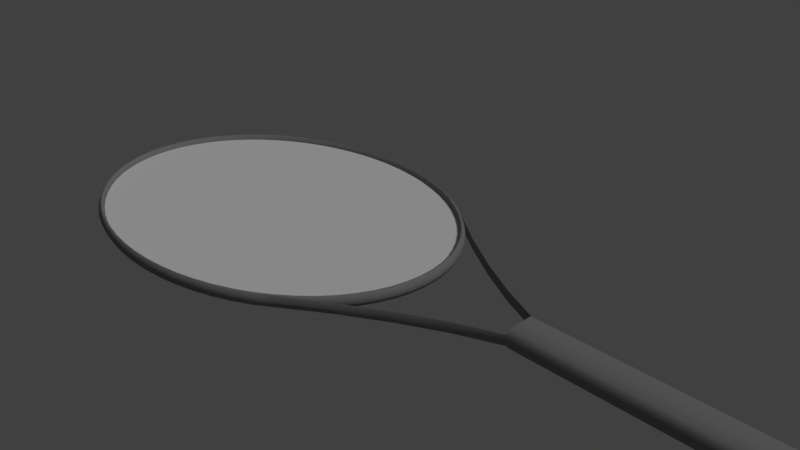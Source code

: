 # Source: tennisRacket1.blend  (saved by Blender 2.79.0; exported with 4.5.12 LTS)
import bpy
from mathutils import Matrix  # noqa: F401  (used for matrix-valued properties, if any)

bpy.ops.wm.read_factory_settings(use_empty=True)
scene = bpy.context.scene
scene.name = 'Scene'

# ---- collections
col_collection_1 = bpy.data.collections.new('Collection 1'); scene.collection.children.link(col_collection_1)

# ---- materials (node trees are filled in below, after node groups)
mat_base = bpy.data.materials.new('base')
mat_base.alpha_threshold = 0.0
mat_base.use_transparent_shadow = False
mat_base.diffuse_color = (0.25, 0.25, 0.25, 1.0)
mat_base.roughness = 0.5
mat_net = bpy.data.materials.new('net')
mat_net.alpha_threshold = 0.0
mat_net.use_transparent_shadow = False
mat_net.roughness = 0.5
mat_net.specular_intensity = 0.05

# ---- node groups
ng_auto_smooth = bpy.data.node_groups.new('Auto Smooth', 'GeometryNodeTree')
_s = ng_auto_smooth.interface.new_socket(name='Geometry', in_out='OUTPUT', socket_type='NodeSocketGeometry')
_s = ng_auto_smooth.interface.new_socket(name='Geometry', in_out='INPUT', socket_type='NodeSocketGeometry')
_s = ng_auto_smooth.interface.new_socket(name='Angle', in_out='INPUT', socket_type='NodeSocketFloat')
_s.subtype = 'ANGLE'
_s.min_value = 0.0
_s.max_value = 3.142
ng_auto_smooth.is_modifier = True
_N = ng_auto_smooth.nodes; _L = ng_auto_smooth.links
n0 = _N.new('NodeGroupOutput'); n0.name = 'Group Output'; n0.location = (480, -100)
n1 = _N.new('NodeGroupInput'); n1.name = 'Group Input'; n1.location = (-420, -300)
n2 = _N.new('NodeGroupInput'); n2.name = 'Group Input.001'; n2.location = (-60, -100)
n3 = _N.new('GeometryNodeSetShadeSmooth'); n3.name = 'Set Shade Smooth'; n3.location = (120, -100)
n3.domain = 'EDGE'
n4 = _N.new('GeometryNodeSetShadeSmooth'); n4.name = 'Set Shade Smooth.001'; n4.location = (300, -100)
n5 = _N.new('GeometryNodeInputMeshEdgeAngle'); n5.name = 'Edge Angle'; n5.location = (-420, -220)
n6 = _N.new('GeometryNodeInputEdgeSmooth'); n6.name = 'Is Edge Smooth'; n6.location = (-60, -160)
n7 = _N.new('GeometryNodeInputShadeSmooth'); n7.name = 'Is Face Smooth'; n7.location = (-240, -340)
n8 = _N.new('FunctionNodeBooleanMath'); n8.name = 'Boolean Math'; n8.location = (-60, -220)
n9 = _N.new('FunctionNodeCompare'); n9.name = 'Compare'; n9.location = (-240, -180)
n9.operation = 'LESS_EQUAL'
_L.new(n5.outputs[0], n9.inputs[0])
_L.new(n4.outputs[0], n0.inputs[0])
_L.new(n1.outputs[1], n9.inputs[1])
_L.new(n9.outputs[0], n8.inputs[0])
_L.new(n7.outputs[0], n8.inputs[1])
_L.new(n2.outputs[0], n3.inputs[0])
_L.new(n6.outputs[0], n3.inputs[1])
_L.new(n3.outputs[0], n4.inputs[0])
_L.new(n8.outputs[0], n3.inputs[2])
n0.is_active_output = True

# ---- material node trees

# ---- world
world_world = bpy.data.worlds.new('World'); scene.world = world_world
world_world.color = (0.05088, 0.05088, 0.05088)
world_world.use_sun_shadow = False
world_world.sun_shadow_jitter_overblur = 0.0
world_world.cycles.sampling_method = 'MANUAL'

# ---- cameras
cam_camera = bpy.data.cameras.new('Camera')
cam_camera.clip_end = 100.0
cam_camera.lens = 35.0
cam_camera.sensor_width = 32.0
cam_camera.sensor_height = 18.0
cam_camera.ortho_scale = 7.314
cam_camera.dof.focus_distance = 0.0
cam_camera.dof.aperture_fstop = 128.0

# ---- lights
light_lamp = bpy.data.lights.new('Lamp', 'SUN')
light_lamp.transmission_factor = 0.0
light_lamp.cutoff_distance = 30.0
light_lamp.angle = 0.1993
light_lamp.energy = 1.0
light_lamp.shadow_buffer_clip_start = 1.001
light_lamp.shadow_soft_size = 0.1
light_lamp.shadow_cascade_max_distance = 1000.0

# ---- meshes
me_cylinder = bpy.data.meshes.new('Cylinder')
me_cylinder.from_pydata([(-3.173e-08, 0.25, -1.0), (-2.08e-08, 0.25, 2.5), (0.07175, 0.231, -1.0), (0.07175, 0.231, 2.5), (0.1326, 0.1768, -1.0), (0.1326, 0.1768, 2.5), (0.1326, -0.1768, -1.0), (0.1326, -0.1768, 2.5), (0.07175, -0.231, -1.0), (0.07175, -0.231, 2.5), (-3.416e-09, -0.25, -1.0), (7.511e-09, -0.25, 2.5), (-0.07175, -0.231, -1.0), (-0.07175, -0.231, 2.5), (-0.1326, -0.1768, -1.0), (-0.1326, -0.1768, 2.5), (-0.1326, 0.1768, -1.0), (-0.1326, 0.1768, 2.5), (-0.07175, 0.231, -1.0), (-0.07175, 0.231, 2.5), (2.404e-07, 2.278, -5.5), (2.912e-07, 2.105, -6.662), (3.343e-07, 1.611, -7.648), (3.631e-07, 0.8718, -8.306), (3.732e-07, -1.03e-07, -8.538), (3.631e-07, -0.8718, -8.306), (3.343e-07, -1.611, -7.648), (2.912e-07, -2.105, -6.662), (2.404e-07, -2.278, -5.5), (1.896e-07, -2.105, -4.338), (1.465e-07, -1.611, -3.352), (1.177e-07, -0.8718, -2.694), (1.076e-07, 2.378e-08, -2.462), (1.177e-07, 0.8718, -2.694), (1.465e-07, 1.611, -3.352), (1.896e-07, 2.105, -4.338), (-0.075, 2.25, -5.5), (-0.075, 2.079, -6.648), (-0.075, 1.591, -7.621), (-0.075, 0.861, -8.272), (-0.075, -1.011e-07, -8.5), (-0.075, -0.861, -8.272), (-0.075, -1.591, -7.621), (-0.075, -2.079, -6.648), (-0.075, -2.25, -5.5), (-0.075, -2.079, -4.352), (-0.075, -1.591, -3.379), (-0.075, -0.861, -2.728), (-0.075, 2.404e-08, -2.5), (-0.075, 0.861, -2.728), (-0.075, 1.591, -3.379), (-0.075, 2.079, -4.352), (0.075, 2.25, -5.5), (0.075, 2.079, -6.648), (0.075, 1.591, -7.621), (0.075, 0.861, -8.272), (0.075, -1.011e-07, -8.5), (0.075, -0.861, -8.272), (0.075, -1.591, -7.621), (0.075, -2.079, -6.648), (0.075, -2.25, -5.5), (0.075, -2.079, -4.352), (0.075, -1.591, -3.379), (0.075, -0.861, -2.728), (0.075, 2.404e-08, -2.5), (0.075, 0.861, -2.728), (0.075, 1.591, -3.379), (0.075, 2.079, -4.352), (7.156e-08, -0.8267, -2.176), (-0.07338, -0.8094, -2.189), (0.07338, -0.8094, -2.189), (-0.07338, 0.8094, -2.189), (5.74e-08, 0.8267, -2.176), (0.07338, 0.8094, -2.189), (1.95e-07, -2.027, -4.381), (2.384e-07, -2.194, -5.5), (2.893e-07, -2.027, -6.619), (3.33e-07, -1.551, -7.568), (3.62e-07, -0.8395, -8.202), (3.693e-07, -9.787e-08, -8.425), (3.62e-07, 0.8395, -8.202), (3.33e-07, 1.551, -7.568), (2.893e-07, 2.027, -6.619), (2.384e-07, 2.194, -5.5), (1.95e-07, 2.027, -4.381), (1.222e-07, 0.8395, -2.798), (1.15e-07, 2.418e-08, -2.575), (1.222e-07, -0.8395, -2.798), (1.513e-07, 1.551, -3.432), (1.513e-07, -1.551, -3.432), (7.451e-08, -0.7689, -2.189), (-7.451e-09, -0.1975, -1.0), (1.49e-08, 0.1975, -1.0), (8.196e-08, 0.7689, -2.189), (1.49e-07, 1.549, -3.379), (1.49e-07, -1.549, -3.379), (-0.01094, -2.067, -4.383), (-0.01094, -2.238, -5.525), (-0.01094, -2.067, -6.667), (-0.01094, -1.582, -7.635), (-0.01094, -0.8564, -8.282), (-0.01094, -9.014e-06, -8.509), (-0.01094, 0.8564, -8.282), (-0.01094, 1.582, -7.635), (-0.01094, 2.067, -6.667), (-0.01094, 2.238, -5.525), (-0.01094, 2.067, -4.383), (-0.01094, 0.8564, -2.768), (-0.01094, -8.889e-06, -2.541), (-0.01094, -0.8564, -2.768), (-0.01094, 1.582, -3.415), (-0.01094, -1.582, -3.415), (2.663e-07, 2.235, -6.093), (3.142e-07, 1.895, -7.188), (3.509e-07, 1.266, -8.027), (3.707e-07, 0.4446, -8.48), (3.707e-07, -0.4446, -8.48), (3.509e-07, -1.266, -8.027), (3.142e-07, -1.895, -7.188), (2.663e-07, -2.235, -6.093), (2.145e-07, -2.235, -4.907), (1.666e-07, -1.895, -3.812), (1.3e-07, -1.266, -2.973), (1.101e-07, -0.4446, -2.52), (1.101e-07, 0.4446, -2.52), (1.3e-07, 1.266, -2.973), (1.666e-07, 1.895, -3.812), (2.145e-07, 2.235, -4.907), (-0.075, 2.208, -6.086), (-0.075, 1.872, -7.167), (-0.075, 1.251, -7.995), (-0.075, 0.4391, -8.444), (-0.075, -0.4391, -8.444), (-0.075, -1.251, -7.995), (-0.075, -1.872, -7.167), (-0.075, -2.208, -6.086), (-0.075, -2.208, -4.914), (-0.075, -1.872, -3.833), (-0.075, -1.251, -3.005), (-0.075, -0.4391, -2.556), (-0.075, 0.4391, -2.556), (-0.075, 1.251, -3.005), (-0.075, 1.872, -3.833), (-0.075, 2.208, -4.914), (0.075, 2.208, -6.086), (0.075, 1.872, -7.167), (0.075, 1.251, -7.995), (0.075, 0.4391, -8.444), (0.075, -0.4391, -8.444), (0.075, -1.251, -7.995), (0.075, -1.872, -7.167), (0.075, -2.208, -6.086), (0.075, -2.208, -4.914), (0.075, -1.872, -3.833), (0.075, -1.251, -3.005), (0.075, -0.4391, -2.556), (0.075, 0.4391, -2.556), (0.075, 1.251, -3.005), (0.075, 1.872, -3.833), (0.075, 2.208, -4.914), (2.162e-07, 2.152, -4.929), (2.644e-07, 2.152, -6.071), (3.125e-07, 1.825, -7.126), (3.496e-07, 1.219, -7.933), (3.681e-07, 0.4282, -8.37), (3.681e-07, -0.4282, -8.37), (3.496e-07, -1.219, -7.933), (3.125e-07, -1.825, -7.126), (2.644e-07, -2.152, -6.071), (2.162e-07, -2.152, -4.929), (1.162e-07, -0.4282, -2.63), (1.162e-07, 0.4282, -2.63), (1.718e-07, 1.825, -3.874), (1.347e-07, 1.219, -3.067), (1.718e-07, -1.825, -3.874), (1.347e-07, -1.219, -3.067), (-0.01094, 2.193, -4.948), (-0.01094, 2.193, -6.112), (-0.01094, 1.859, -7.188), (-0.01094, 1.241, -8.012), (-0.01094, 0.4344, -8.458), (-0.01094, -0.4282, -8.395), (-0.01094, -1.219, -7.958), (-0.01094, -1.825, -7.151), (-0.01094, -2.198, -6.112), (-0.01094, -2.198, -4.948), (-0.01094, -0.4392, -2.602), (-0.01094, 0.4344, -2.602), (-0.01094, 1.859, -3.872), (-0.01094, 1.241, -3.048), (-0.01094, -1.864, -3.872), (-0.01094, -1.246, -3.048), (0.075, -1.563, -3.416), (0.075, 1.563, -3.416), (0.075, 0.846, -2.777), (0.075, 2.407e-08, -2.552), (0.075, -0.846, -2.777), (0.075, -2.042, -4.372), (0.075, -2.211, -5.5), (0.075, -2.042, -6.628), (0.075, -1.563, -7.584), (0.075, -0.846, -8.223), (0.075, -9.893e-08, -8.448), (0.075, 0.846, -8.223), (0.075, 1.563, -7.584), (0.075, 2.042, -6.628), (0.075, 2.211, -5.5), (0.075, 2.042, -4.372), (0.075, -1.229, -3.048), (0.075, -1.839, -3.862), (0.075, 2.169, -4.925), (0.075, 2.169, -6.075), (0.075, 1.839, -7.138), (0.075, 1.229, -7.952), (0.075, 0.4315, -8.392), (0.075, -0.4315, -8.392), (0.075, -1.229, -7.952), (0.075, -1.839, -7.138), (0.075, -2.169, -6.075), (0.075, -2.169, -4.925), (0.075, 1.839, -3.862), (0.075, 1.229, -3.048), (0.075, -0.4315, -2.608), (0.075, 0.4315, -2.608), (-0.075, -2.042, -4.372), (-0.075, -2.211, -5.5), (-0.075, -2.042, -6.628), (-0.075, -1.563, -7.584), (-0.075, -0.846, -8.223), (-0.075, -9.886e-08, -8.448), (-0.075, 0.846, -8.223), (-0.075, 1.563, -7.584), (-0.075, 2.042, -6.628), (-0.075, 2.211, -5.5), (-0.075, 2.042, -4.372), (-0.075, 0.846, -2.777), (-0.075, 2.414e-08, -2.552), (-0.075, -0.846, -2.777), (-0.075, 1.563, -3.416), (-0.075, -1.563, -3.416), (-0.075, -1.229, -3.048), (-0.075, -1.839, -3.862), (-0.075, 0.4315, -2.608), (-0.075, -0.4315, -2.608), (-0.075, -2.169, -4.925), (-0.075, -2.169, -6.075), (-0.075, -1.839, -7.138), (-0.075, -1.229, -7.952), (-0.075, -0.4315, -8.392), (-0.075, 0.4315, -8.392), (-0.075, 1.229, -7.952), (-0.075, 1.839, -7.138), (-0.075, 2.169, -6.075), (-0.075, 2.169, -4.925), (-0.075, 1.839, -3.862), (-0.075, 1.229, -3.048), (0.0875, -1.577, -3.397), (0.0875, 1.577, -3.397), (0.0875, 0.8535, -2.753), (0.0875, 2.405e-08, -2.526), (0.0875, -0.8535, -2.753), (0.0875, -2.061, -4.362), (0.0875, -2.23, -5.5), (0.0875, -2.061, -6.638), (0.0875, -1.577, -7.603), (0.0875, -0.8535, -8.247), (0.0875, -1e-07, -8.474), (0.0875, 0.8535, -8.247), (0.0875, 1.577, -7.603), (0.0875, 2.061, -6.638), (0.0875, 2.23, -5.5), (0.0875, 2.061, -4.362), (0.0875, -1.855, -3.847), (0.0875, 2.188, -4.92), (0.0875, 2.188, -6.08), (0.0875, 1.855, -7.153), (0.0875, 1.24, -7.974), (0.0875, 0.4353, -8.418), (0.0875, -0.4353, -8.418), (0.0875, -1.24, -7.974), (0.0875, -1.855, -7.153), (0.0875, -2.188, -6.08), (0.0875, -2.188, -4.92), (0.0875, 1.855, -3.847), (0.0875, -0.4353, -2.582), (0.0875, 0.4353, -2.582), (0.0875, -1.24, -3.026), (0.0875, 1.24, -3.026), (-0.0875, -1.24, -3.026), (-0.0875, 1.24, -3.026), (-0.0875, -2.061, -4.362), (-0.0875, -2.23, -5.5), (-0.0875, -2.061, -6.638), (-0.0875, -1.577, -7.603), (-0.0875, -0.8535, -8.247), (-0.0875, -1e-07, -8.474), (-0.0875, 0.8535, -8.247), (-0.0875, 1.577, -7.603), (-0.0875, 2.061, -6.638), (-0.0875, 2.23, -5.5), (-0.0875, 2.061, -4.362), (-0.0875, 0.8535, -2.753), (-0.0875, 2.409e-08, -2.526), (-0.0875, -0.8535, -2.753), (-0.0875, 1.577, -3.397), (-0.0875, -1.577, -3.397), (-0.0875, -1.855, -3.847), (-0.0875, 0.4353, -2.582), (-0.0875, -0.4353, -2.582), (-0.0875, -2.188, -4.92), (-0.0875, -2.188, -6.08), (-0.0875, -1.855, -7.153), (-0.0875, -1.24, -7.974), (-0.0875, -0.4353, -8.418), (-0.0875, 0.4353, -8.418), (-0.0875, 1.24, -7.974), (-0.0875, 1.855, -7.153), (-0.0875, 2.188, -6.08), (-0.0875, 2.188, -4.92), (-0.0875, 1.855, -3.847), (1.082e-07, -0.2234, -2.476), (-0.075, -0.2207, -2.513), (0.075, -0.2207, -2.513), (1.15e-07, -0.2151, -2.588), (0.075, -0.2168, -2.565), (-0.075, -0.2168, -2.565), (0.0875, -0.2187, -2.539), (-0.0875, -0.2187, -2.539), (1.082e-07, 0.2234, -2.476), (-0.075, 0.2207, -2.513), (0.075, 0.2207, -2.513), (1.15e-07, 0.2151, -2.588), (0.075, 0.2168, -2.565), (-0.075, 0.2168, -2.565), (0.0875, 0.2187, -2.539), (-0.0875, 0.2187, -2.539), (1.133e-07, 0.6615, -2.592), (-0.075, 0.6533, -2.628), (0.075, 0.6533, -2.628), (1.186e-07, 0.637, -2.7), (0.075, 0.6419, -2.678), (-0.075, 0.6419, -2.678), (0.0875, 0.6476, -2.653), (-0.0875, 0.6476, -2.653), (1.233e-07, 1.074, -2.82), (-0.075, 1.061, -2.853), (0.075, 1.061, -2.853), (1.279e-07, 1.035, -2.919), (0.075, 1.043, -2.899), (-0.075, 1.043, -2.899), (0.0875, 1.052, -2.876), (-0.0875, 1.052, -2.876), (1.133e-07, -0.6615, -2.592), (-0.075, -0.6533, -2.628), (0.075, -0.6533, -2.628), (1.186e-07, -0.637, -2.7), (0.075, -0.6419, -2.678), (-0.075, -0.6419, -2.678), (0.0875, -0.6476, -2.653), (-0.0875, -0.6476, -2.653), (1.279e-07, -1.035, -2.919), (1.233e-07, -1.074, -2.82), (-0.075, -1.061, -2.853), (0.075, -1.061, -2.853), (0.075, -1.043, -2.899), (-0.075, -1.043, -2.899), (0.0875, -1.052, -2.876), (-0.0875, -1.052, -2.876), (1.377e-07, -1.446, -3.151), (-0.075, -1.428, -3.18), (0.075, -1.428, -3.18), (1.425e-07, -1.392, -3.238), (0.075, -1.403, -3.221), (-0.075, -1.403, -3.221), (0.0875, -1.415, -3.2), (-0.0875, -1.415, -3.2), (1.377e-07, 1.446, -3.151), (-0.075, 1.428, -3.18), (0.075, 1.428, -3.18), (1.425e-07, 1.392, -3.238), (0.075, 1.403, -3.221), (-0.075, 1.403, -3.221), (0.0875, 1.415, -3.2), (-0.0875, 1.415, -3.2), (1.562e-07, -1.762, -3.572), (-0.075, -1.74, -3.596), (0.075, -1.74, -3.596), (1.611e-07, -1.696, -3.644), (0.075, -1.71, -3.629), (-0.075, -1.71, -3.629), (0.0875, -1.725, -3.613), (-0.0875, -1.725, -3.613), (1.778e-07, -2.01, -4.068), (-0.075, -1.985, -4.085), (0.075, -1.985, -4.085), (1.831e-07, -1.935, -4.121), (0.075, -1.95, -4.11), (-0.075, -1.95, -4.11), (0.0875, -1.968, -4.098), (-0.0875, -1.968, -4.098), (2.019e-07, -2.181, -4.618), (-0.075, -2.154, -4.629), (0.075, -2.154, -4.629), (2.054e-07, -2.1, -4.651), (0.075, -2.116, -4.644), (-0.075, -2.116, -4.644), (0.0875, -2.135, -4.636), (-0.0875, -2.135, -4.636), (2.274e-07, -2.268, -5.202), (-0.075, -2.24, -5.206), (0.075, -2.24, -5.206), (2.272e-07, -2.184, -5.213), (0.075, -2.201, -5.211), (-0.075, -2.201, -5.211), (0.0875, -2.22, -5.208), (-0.0875, -2.22, -5.208), (2.534e-07, -2.268, -5.798), (-0.075, -2.24, -5.794), (0.075, -2.24, -5.794), (2.515e-07, -2.184, -5.787), (0.075, -2.201, -5.789), (-0.075, -2.201, -5.789), (0.0875, -2.22, -5.792), (-0.0875, -2.22, -5.792), (2.79e-07, -2.181, -6.382), (-0.075, -2.154, -6.371), (0.075, -2.154, -6.371), (2.77e-07, -2.1, -6.349), (0.075, -2.116, -6.356), (-0.075, -2.116, -6.356), (0.0875, -2.135, -6.364), (-0.0875, -2.135, -6.364), (3.03e-07, -2.01, -6.932), (-0.075, -1.985, -6.915), (0.075, -1.985, -6.915), (3.012e-07, -1.935, -6.879), (0.075, -1.95, -6.89), (-0.075, -1.95, -6.89), (0.0875, -1.968, -6.902), (-0.0875, -1.968, -6.902), (3.247e-07, -1.762, -7.428), (-0.075, -1.74, -7.404), (0.075, -1.74, -7.404), (3.231e-07, -1.696, -7.356), (0.075, -1.71, -7.371), (-0.075, -1.71, -7.371), (0.0875, -1.725, -7.387), (-0.0875, -1.725, -7.387), (3.431e-07, -1.446, -7.849), (-0.075, -1.428, -7.82), (0.075, -1.428, -7.82), (3.418e-07, -1.392, -7.762), (0.075, -1.403, -7.779), (-0.075, -1.403, -7.779), (0.0875, -1.415, -7.8), (-0.0875, -1.415, -7.8), (3.575e-07, -1.074, -8.18), (-0.075, -1.061, -8.147), (0.075, -1.061, -8.147), (3.564e-07, -1.035, -8.081), (0.075, -1.043, -8.101), (-0.075, -1.043, -8.101), (0.0875, -1.052, -8.124), (-0.0875, -1.052, -8.124), (3.675e-07, -0.6615, -8.408), (-0.075, -0.6533, -8.372), (0.075, -0.6533, -8.372), (3.657e-07, -0.637, -8.3), (0.075, -0.6419, -8.322), (-0.075, -0.6419, -8.322), (0.0875, -0.6476, -8.347), (-0.0875, -0.6476, -8.347), (3.726e-07, -0.2234, -8.524), (-0.075, -0.2207, -8.487), (0.075, -0.2207, -8.487), (3.693e-07, -0.2151, -8.412), (0.075, -0.2168, -8.435), (-0.075, -0.2168, -8.435), (0.0875, -0.2187, -8.461), (-0.0875, -0.2187, -8.461), (3.726e-07, 0.2234, -8.524), (-0.075, 0.2207, -8.487), (0.075, 0.2207, -8.487), (3.693e-07, 0.2151, -8.412), (0.075, 0.2168, -8.435), (-0.075, 0.2168, -8.435), (0.0875, 0.2187, -8.461), (-0.0875, 0.2187, -8.461), (3.675e-07, 0.6615, -8.408), (-0.075, 0.6533, -8.372), (0.075, 0.6533, -8.372), (3.657e-07, 0.637, -8.3), (0.075, 0.6419, -8.322), (-0.075, 0.6419, -8.322), (0.0875, 0.6476, -8.347), (-0.0875, 0.6476, -8.347), (3.575e-07, 1.074, -8.18), (-0.075, 1.061, -8.147), (0.075, 1.061, -8.147), (3.564e-07, 1.035, -8.081), (0.075, 1.043, -8.101), (-0.075, 1.043, -8.101), (0.0875, 1.052, -8.124), (-0.0875, 1.052, -8.124), (3.431e-07, 1.446, -7.849), (-0.075, 1.428, -7.82), (0.075, 1.428, -7.82), (3.418e-07, 1.392, -7.762), (0.075, 1.403, -7.779), (-0.075, 1.403, -7.779), (0.0875, 1.415, -7.8), (-0.0875, 1.415, -7.8), (3.247e-07, 1.762, -7.428), (-0.075, 1.74, -7.404), (0.075, 1.74, -7.404), (3.231e-07, 1.696, -7.356), (0.075, 1.71, -7.371), (-0.075, 1.71, -7.371), (0.0875, 1.725, -7.387), (-0.0875, 1.725, -7.387), (3.03e-07, 2.01, -6.932), (-0.075, 1.985, -6.915), (0.075, 1.985, -6.915), (3.012e-07, 1.935, -6.879), (0.075, 1.95, -6.89), (-0.075, 1.95, -6.89), (0.0875, 1.968, -6.902), (-0.0875, 1.968, -6.902), (2.79e-07, 2.181, -6.382), (-0.075, 2.154, -6.371), (0.075, 2.154, -6.371), (2.77e-07, 2.1, -6.349), (0.075, 2.116, -6.356), (-0.075, 2.116, -6.356), (0.0875, 2.135, -6.364), (-0.0875, 2.135, -6.364), (2.534e-07, 2.268, -5.798), (-0.075, 2.24, -5.794), (0.075, 2.24, -5.794), (2.515e-07, 2.184, -5.787), (0.075, 2.201, -5.789), (-0.075, 2.201, -5.789), (0.0875, 2.22, -5.792), (-0.0875, 2.22, -5.792), (2.274e-07, 2.268, -5.202), (-0.075, 2.24, -5.206), (0.075, 2.24, -5.206), (2.272e-07, 2.184, -5.213), (0.075, 2.201, -5.211), (-0.075, 2.201, -5.211), (0.0875, 2.22, -5.208), (-0.0875, 2.22, -5.208), (2.019e-07, 2.181, -4.618), (-0.075, 2.154, -4.629), (0.075, 2.154, -4.629), (2.054e-07, 2.1, -4.651), (0.075, 2.116, -4.644), (-0.075, 2.116, -4.644), (0.0875, 2.135, -4.636), (-0.0875, 2.135, -4.636), (1.778e-07, 2.01, -4.068), (-0.075, 1.985, -4.085), (0.075, 1.985, -4.085), (1.831e-07, 1.935, -4.121), (0.075, 1.95, -4.11), (-0.075, 1.95, -4.11), (0.0875, 1.968, -4.098), (-0.0875, 1.968, -4.098), (1.562e-07, 1.762, -3.572), (-0.075, 1.74, -3.596), (0.075, 1.74, -3.596), (1.611e-07, 1.696, -3.644), (0.075, 1.71, -3.629), (-0.075, 1.71, -3.629), (0.0875, 1.725, -3.613), (-0.0875, 1.725, -3.613), (3.407e-08, -0.5092, -1.588), (-0.07256, -0.4921, -1.595), (0.07256, -0.4921, -1.595), (3.353e-08, -0.4572, -1.595), (-0.07256, 0.4921, -1.595), (1.284e-08, 0.5092, -1.588), (0.07256, 0.4921, -1.595), (4.843e-08, 0.4572, -1.595), (1.09e-07, -1.194, -2.764), (-0.07419, -1.175, -2.784), (0.07419, -1.175, -2.784), (1.118e-07, -1.135, -2.784), (-0.07419, 1.175, -2.784), (1.02e-07, 1.194, -2.764), (0.07419, 1.175, -2.784), (1.155e-07, 1.135, -2.784), (-0.01081, -2.067, -4.383), (-0.01081, -2.238, -5.525), (-0.01081, -2.067, -6.667), (-0.01081, -1.582, -7.635), (-0.01081, -0.8564, -8.282), (-0.01081, -9.014e-06, -8.509), (-0.01081, 0.8564, -8.282), (-0.01081, 1.582, -7.635), (-0.01081, 2.067, -6.667), (-0.01081, 2.238, -5.525), (-0.01081, 2.067, -4.383), (-0.01081, 0.8564, -2.768), (-0.01081, -8.889e-06, -2.541), (-0.01081, -0.8564, -2.768), (-0.01081, 1.582, -3.415), (-0.01081, -1.582, -3.415), (-0.01081, 2.193, -4.948), (-0.01081, 2.193, -6.112), (-0.01081, 1.859, -7.188), (-0.01081, 1.241, -8.012), (-0.01081, 0.4344, -8.458), (-0.01081, -0.4282, -8.395), (-0.01081, -1.219, -7.958), (-0.01081, -1.825, -7.151), (-0.01081, -2.198, -6.112), (-0.01081, -2.198, -4.948), (-0.01081, -0.4392, -2.602), (-0.01081, 0.4344, -2.602), (-0.01081, 1.859, -3.872), (-0.01081, 1.241, -3.048), (-0.01081, -1.864, -3.872), (-0.01081, -1.246, -3.048)], [], [(0, 1, 3, 2), (2, 3, 5, 4), (6, 7, 9, 8), (8, 9, 11, 10), (10, 11, 13, 12), (12, 13, 15, 14), (4, 5, 7, 6), (14, 15, 17, 16), (16, 17, 19, 18), (18, 19, 1, 0), (576, 10, 12, 577), (578, 8, 10, 576), (589, 34, 50, 588), (581, 0, 2, 582), (586, 70, 68, 584), (584, 68, 69, 585), (589, 72, 73, 590), (581, 72, 71, 580), (588, 591, 93, 71), (579, 91, 8, 578), (583, 582, 2, 92), (590, 73, 93, 591), (383, 289, 141, 377), (349, 347, 85, 235), (334, 285, 156, 330), (380, 221, 173, 379), (572, 571, 172, 220), (564, 563, 84, 207), (414, 282, 152, 410), (430, 281, 151, 426), (446, 280, 150, 442), (462, 279, 149, 458), (478, 278, 148, 474), (494, 277, 147, 490), (510, 276, 146, 506), (526, 275, 145, 522), (542, 274, 144, 538), (558, 273, 159, 554), (2, 4, 6, 8, 91, 12, 14, 16, 18, 92), (573, 254, 172, 571), (557, 253, 160, 555), (541, 252, 161, 539), (525, 251, 162, 523), (509, 250, 163, 507), (493, 249, 164, 491), (477, 248, 165, 475), (461, 247, 166, 459), (445, 246, 167, 443), (429, 245, 168, 427), (413, 244, 169, 411), (357, 243, 170, 355), (396, 395, 174, 209), (388, 387, 89, 192), (364, 208, 175, 360), (367, 288, 138, 362), (577, 12, 91, 579), (580, 583, 92, 18), (586, 587, 90, 70), (585, 69, 90, 587), (105, 176, 106, 188, 110, 189, 107, 187, 108, 186, 109, 191, 111, 190, 96, 185, 97, 184, 98, 183, 99, 182, 100, 181, 101, 180, 102, 179, 103, 178, 104, 177), (3, 1, 19, 17, 15, 13, 11, 9, 7, 5), (374, 370, 62, 256), (397, 241, 174, 395), (389, 239, 89, 387), (333, 242, 171, 331), (341, 235, 85, 339), (325, 236, 86, 323), (405, 224, 74, 403), (421, 225, 75, 419), (437, 226, 76, 435), (453, 227, 77, 451), (469, 228, 78, 467), (485, 229, 79, 483), (501, 230, 80, 499), (517, 231, 81, 515), (533, 232, 82, 531), (549, 233, 83, 547), (565, 234, 84, 563), (550, 270, 52, 546), (534, 269, 53, 530), (518, 268, 54, 514), (502, 267, 55, 498), (486, 266, 56, 482), (470, 265, 57, 466), (454, 264, 58, 450), (438, 263, 59, 434), (422, 262, 60, 418), (406, 261, 61, 402), (350, 346, 65, 258), (358, 284, 155, 354), (326, 259, 64, 322), (342, 258, 65, 338), (458, 149, 117, 456), (464, 466, 57, 25), (330, 156, 124, 328), (320, 322, 64, 32), (474, 148, 116, 472), (480, 482, 56, 24), (354, 155, 123, 352), (361, 363, 63, 31), (490, 147, 115, 488), (496, 498, 55, 23), (370, 154, 122, 368), (376, 378, 66, 34), (506, 146, 114, 504), (384, 386, 62, 30), (394, 153, 121, 392), (512, 514, 54, 22), (522, 145, 113, 520), (400, 402, 61, 29), (410, 152, 120, 408), (544, 546, 52, 20), (554, 159, 127, 552), (528, 530, 53, 21), (536, 538, 144, 112), (416, 418, 60, 28), (426, 151, 119, 424), (560, 562, 67, 35), (570, 158, 126, 568), (432, 434, 59, 27), (440, 442, 150, 118), (456, 457, 41, 25), (344, 346, 157, 125), (328, 329, 48, 32), (449, 133, 117, 448), (472, 473, 40, 24), (337, 140, 124, 336), (352, 353, 47, 31), (464, 465, 132, 116), (488, 489, 39, 23), (320, 321, 139, 123), (368, 369, 46, 30), (480, 481, 131, 115), (504, 505, 38, 22), (361, 362, 138, 122), (344, 345, 49, 33), (496, 497, 130, 114), (392, 393, 45, 29), (384, 385, 137, 121), (520, 521, 37, 21), (512, 513, 129, 113), (408, 409, 44, 28), (400, 401, 136, 120), (552, 553, 51, 35), (545, 143, 127, 544), (536, 537, 36, 20), (528, 529, 128, 112), (424, 425, 43, 27), (416, 417, 135, 119), (568, 569, 50, 34), (560, 561, 142, 126), (440, 441, 42, 26), (432, 433, 134, 118), (376, 377, 141, 125), (448, 450, 58, 26), (336, 338, 65, 33), (373, 371, 89, 239), (339, 85, 194, 340), (323, 86, 195, 324), (355, 170, 222, 356), (347, 348, 194, 85), (403, 74, 197, 404), (419, 75, 198, 420), (435, 76, 199, 436), (451, 77, 200, 452), (467, 78, 201, 468), (483, 79, 202, 484), (499, 80, 203, 500), (515, 81, 204, 516), (531, 82, 205, 532), (547, 83, 206, 548), (371, 372, 192, 89), (366, 286, 208, 364), (390, 388, 192, 256), (398, 396, 209, 272), (555, 160, 210, 556), (539, 161, 211, 540), (523, 162, 212, 524), (507, 163, 213, 508), (491, 164, 214, 492), (475, 165, 215, 476), (459, 166, 216, 460), (443, 167, 217, 444), (427, 168, 218, 428), (411, 169, 219, 412), (566, 564, 207, 271), (574, 572, 220, 283), (382, 287, 221, 380), (331, 171, 223, 332), (375, 373, 239, 305), (567, 300, 234, 565), (551, 299, 233, 549), (535, 298, 232, 533), (519, 297, 231, 517), (503, 296, 230, 501), (487, 295, 229, 485), (471, 294, 228, 469), (455, 293, 227, 453), (439, 292, 226, 437), (423, 291, 225, 421), (407, 290, 224, 405), (327, 302, 236, 325), (343, 301, 235, 341), (335, 307, 242, 333), (391, 305, 239, 389), (399, 306, 241, 397), (360, 175, 240, 365), (359, 308, 243, 357), (415, 309, 244, 413), (431, 310, 245, 429), (447, 311, 246, 445), (463, 312, 247, 461), (479, 313, 248, 477), (495, 314, 249, 493), (511, 315, 250, 509), (527, 316, 251, 525), (543, 317, 252, 541), (559, 318, 253, 557), (575, 319, 254, 573), (351, 349, 235, 301), (379, 173, 255, 381), (378, 157, 287, 382), (570, 574, 283, 158), (562, 566, 271, 67), (394, 398, 272, 153), (386, 390, 256, 62), (363, 154, 286, 366), (340, 194, 258, 342), (324, 195, 259, 326), (356, 222, 284, 358), (348, 350, 258, 194), (404, 197, 261, 406), (420, 198, 262, 422), (436, 199, 263, 438), (452, 200, 264, 454), (468, 201, 265, 470), (484, 202, 266, 486), (500, 203, 267, 502), (516, 204, 268, 518), (532, 205, 269, 534), (548, 206, 270, 550), (372, 374, 256, 192), (556, 210, 273, 558), (540, 211, 274, 542), (524, 212, 275, 526), (508, 213, 276, 510), (492, 214, 277, 494), (476, 215, 278, 478), (460, 216, 279, 462), (444, 217, 280, 446), (428, 218, 281, 430), (412, 219, 282, 414), (332, 223, 285, 334), (345, 351, 301, 49), (569, 142, 319, 575), (553, 143, 318, 559), (537, 128, 317, 543), (521, 129, 316, 527), (505, 130, 315, 511), (489, 131, 314, 495), (473, 132, 313, 479), (457, 133, 312, 463), (441, 134, 311, 447), (425, 135, 310, 431), (409, 136, 309, 415), (353, 139, 308, 359), (393, 137, 306, 399), (385, 46, 305, 391), (329, 140, 307, 335), (337, 49, 301, 343), (321, 48, 302, 327), (401, 45, 290, 407), (417, 44, 291, 423), (433, 43, 292, 439), (449, 42, 293, 455), (465, 41, 294, 471), (481, 40, 295, 487), (497, 39, 296, 503), (513, 38, 297, 519), (529, 37, 298, 535), (545, 36, 299, 551), (561, 51, 300, 567), (369, 375, 305, 46), (365, 240, 288, 367), (381, 255, 289, 383), (139, 321, 327, 308), (222, 324, 326, 284), (308, 327, 325, 243), (170, 323, 324, 222), (32, 48, 321, 320), (123, 155, 322, 320), (284, 326, 322, 155), (243, 325, 323, 170), (48, 329, 335, 302), (195, 332, 334, 259), (302, 335, 333, 236), (86, 331, 332, 195), (124, 140, 329, 328), (64, 330, 328, 32), (236, 333, 331, 86), (259, 334, 330, 64), (140, 337, 343, 307), (223, 340, 342, 285), (307, 343, 341, 242), (171, 339, 340, 223), (124, 156, 338, 336), (49, 337, 336, 33), (285, 342, 338, 156), (242, 341, 339, 171), (141, 289, 351, 345), (221, 287, 350, 348), (289, 255, 349, 351), (173, 221, 348, 347), (125, 141, 345, 344), (33, 65, 346, 344), (287, 157, 346, 350), (255, 173, 347, 349), (47, 353, 359, 303), (196, 356, 358, 260), (303, 359, 357, 237), (87, 355, 356, 196), (123, 139, 353, 352), (63, 354, 352, 31), (260, 358, 354, 63), (237, 357, 355, 87), (237, 365, 367, 303), (63, 363, 366, 260), (87, 360, 365, 237), (260, 366, 364, 196), (31, 47, 362, 361), (122, 154, 363, 361), (303, 367, 362, 47), (196, 364, 360, 87), (138, 288, 375, 369), (208, 286, 374, 372), (288, 240, 373, 375), (175, 208, 372, 371), (240, 175, 371, 373), (122, 138, 369, 368), (62, 370, 368, 30), (286, 154, 370, 374), (238, 381, 383, 304), (66, 378, 382, 257), (88, 379, 381, 238), (257, 382, 380, 193), (34, 50, 377, 376), (125, 157, 378, 376), (193, 380, 379, 88), (304, 383, 377, 50), (137, 385, 391, 306), (153, 272, 390, 386), (306, 391, 389, 241), (272, 209, 388, 390), (30, 46, 385, 384), (121, 153, 386, 384), (241, 389, 387, 174), (209, 174, 387, 388), (45, 393, 399, 290), (61, 261, 398, 394), (290, 399, 397, 224), (261, 197, 396, 398), (121, 137, 393, 392), (61, 394, 392, 29), (224, 397, 395, 74), (197, 74, 395, 396), (136, 401, 407, 309), (219, 404, 406, 282), (309, 407, 405, 244), (169, 403, 404, 219), (29, 45, 401, 400), (120, 152, 402, 400), (282, 406, 402, 152), (244, 405, 403, 169), (44, 409, 415, 291), (198, 412, 414, 262), (291, 415, 413, 225), (75, 411, 412, 198), (120, 136, 409, 408), (60, 410, 408, 28), (225, 413, 411, 75), (262, 414, 410, 60), (135, 417, 423, 310), (218, 420, 422, 281), (310, 423, 421, 245), (168, 419, 420, 218), (28, 44, 417, 416), (119, 151, 418, 416), (281, 422, 418, 151), (245, 421, 419, 168), (43, 425, 431, 292), (199, 428, 430, 263), (292, 431, 429, 226), (76, 427, 428, 199), (119, 135, 425, 424), (59, 426, 424, 27), (226, 429, 427, 76), (263, 430, 426, 59), (134, 433, 439, 311), (217, 436, 438, 280), (311, 439, 437, 246), (167, 435, 436, 217), (27, 43, 433, 432), (118, 150, 434, 432), (280, 438, 434, 150), (246, 437, 435, 167), (42, 441, 447, 293), (200, 444, 446, 264), (293, 447, 445, 227), (77, 443, 444, 200), (118, 134, 441, 440), (26, 58, 442, 440), (227, 445, 443, 77), (264, 446, 442, 58), (133, 449, 455, 312), (216, 452, 454, 279), (312, 455, 453, 247), (166, 451, 452, 216), (117, 149, 450, 448), (42, 449, 448, 26), (279, 454, 450, 149), (247, 453, 451, 166), (41, 457, 463, 294), (201, 460, 462, 265), (294, 463, 461, 228), (78, 459, 460, 201), (117, 133, 457, 456), (57, 458, 456, 25), (228, 461, 459, 78), (265, 462, 458, 57), (132, 465, 471, 313), (215, 468, 470, 278), (313, 471, 469, 248), (165, 467, 468, 215), (25, 41, 465, 464), (116, 148, 466, 464), (278, 470, 466, 148), (248, 469, 467, 165), (40, 473, 479, 295), (202, 476, 478, 266), (295, 479, 477, 229), (79, 475, 476, 202), (116, 132, 473, 472), (56, 474, 472, 24), (229, 477, 475, 79), (266, 478, 474, 56), (131, 481, 487, 314), (214, 484, 486, 277), (314, 487, 485, 249), (164, 483, 484, 214), (24, 40, 481, 480), (115, 147, 482, 480), (277, 486, 482, 147), (249, 485, 483, 164), (39, 489, 495, 296), (203, 492, 494, 267), (296, 495, 493, 230), (80, 491, 492, 203), (115, 131, 489, 488), (55, 490, 488, 23), (230, 493, 491, 80), (267, 494, 490, 55), (130, 497, 503, 315), (213, 500, 502, 276), (315, 503, 501, 250), (163, 499, 500, 213), (23, 39, 497, 496), (114, 146, 498, 496), (276, 502, 498, 146), (250, 501, 499, 163), (38, 505, 511, 297), (204, 508, 510, 268), (297, 511, 509, 231), (81, 507, 508, 204), (114, 130, 505, 504), (54, 506, 504, 22), (231, 509, 507, 81), (268, 510, 506, 54), (129, 513, 519, 316), (212, 516, 518, 275), (316, 519, 517, 251), (162, 515, 516, 212), (22, 38, 513, 512), (113, 145, 514, 512), (275, 518, 514, 145), (251, 517, 515, 162), (37, 521, 527, 298), (205, 524, 526, 269), (298, 527, 525, 232), (82, 523, 524, 205), (113, 129, 521, 520), (53, 522, 520, 21), (232, 525, 523, 82), (269, 526, 522, 53), (128, 529, 535, 317), (211, 532, 534, 274), (317, 535, 533, 252), (161, 531, 532, 211), (21, 37, 529, 528), (112, 144, 530, 528), (274, 534, 530, 144), (252, 533, 531, 161), (36, 537, 543, 299), (206, 540, 542, 270), (299, 543, 541, 233), (83, 539, 540, 206), (112, 128, 537, 536), (20, 52, 538, 536), (233, 541, 539, 83), (270, 542, 538, 52), (143, 545, 551, 318), (210, 548, 550, 273), (318, 551, 549, 253), (160, 547, 548, 210), (36, 545, 544, 20), (127, 159, 546, 544), (273, 550, 546, 159), (253, 549, 547, 160), (51, 553, 559, 300), (207, 556, 558, 271), (300, 559, 557, 234), (84, 555, 556, 207), (127, 143, 553, 552), (67, 554, 552, 35), (234, 557, 555, 84), (271, 558, 554, 67), (142, 561, 567, 319), (158, 283, 566, 562), (319, 567, 565, 254), (283, 220, 564, 566), (35, 51, 561, 560), (126, 158, 562, 560), (254, 565, 563, 172), (220, 172, 563, 564), (50, 569, 575, 304), (66, 257, 574, 570), (304, 575, 573, 238), (257, 193, 572, 574), (126, 142, 569, 568), (66, 570, 568, 34), (238, 573, 571, 88), (193, 88, 571, 572), (69, 577, 579, 90), (90, 579, 578, 70), (70, 578, 576, 68), (68, 576, 577, 69), (71, 93, 583, 580), (93, 73, 582, 583), (0, 581, 580, 18), (72, 581, 582, 73), (46, 585, 587, 95), (62, 95, 587, 586), (30, 584, 585, 46), (62, 586, 584, 30), (66, 590, 591, 94), (50, 94, 591, 588), (34, 589, 590, 66), (72, 589, 588, 71), (601, 608, 602, 620, 606, 621, 603, 619, 604, 618, 605, 623, 607, 622, 592, 617, 593, 616, 594, 615, 595, 614, 596, 613, 597, 612, 598, 611, 599, 610, 600, 609)])
me_cylinder.polygons.foreach_set('use_smooth', [1, 1, 1, 1, 1, 1, 1, 1, 1, 1, 1, 1, 1, 1, 1, 1, 1, 1, 1, 1, 1, 1, 1, 1, 1, 1, 1, 1, 1, 1, 1, 1, 1, 1, 1, 1, 1, 1, 1, 1, 1, 1, 1, 1, 1, 1, 1, 1, 1, 1, 1, 1, 1, 1, 1, 1, 1, 1, 1, 1, 0, 1, 1, 1, 1, 1, 1, 1, 1, 1, 1, 1, 1, 1, 1, 1, 1, 1, 1, 1, 1, 1, 1, 1, 1, 1, 1, 1, 1, 1, 1, 1, 1, 1, 1, 1, 1, 1, 1, 1, 1, 1, 1, 1, 1, 1, 1, 1, 1, 1, 1, 1, 1, 1, 1, 1, 1, 1, 1, 1, 1, 1, 1, 1, 1, 1, 1, 1, 1, 1, 1, 1, 1, 1, 1, 1, 1, 1, 1, 1, 1, 1, 1, 1, 1, 1, 1, 1, 1, 1, 1, 1, 1, 1, 1, 1, 1, 1, 1, 1, 1, 1, 1, 1, 1, 1, 1, 1, 1, 1, 1, 1, 1, 1, 1, 1, 1, 1, 1, 1, 1, 1, 1, 1, 1, 1, 1, 1, 1, 1, 1, 1, 1, 1, 1, 1, 1, 1, 1, 1, 1, 1, 1, 1, 1, 1, 1, 1, 1, 1, 1, 1, 1, 1, 1, 1, 1, 1, 1, 1, 1, 1, 1, 1, 1, 1, 1, 1, 1, 1, 1, 1, 1, 1, 1, 1, 1, 1, 1, 1, 1, 1, 1, 1, 1, 1, 1, 1, 1, 1, 1, 1, 1, 1, 1, 1, 1, 1, 1, 1, 1, 1, 1, 1, 1, 1, 1, 1, 1, 1, 1, 1, 1, 1, 1, 1, 1, 1, 1, 1, 1, 1, 1, 1, 1, 1, 1, 1, 1, 1, 1, 1, 1, 1, 1, 1, 1, 1, 1, 1, 1, 1, 1, 1, 1, 1, 1, 1, 1, 1, 1, 1, 1, 1, 1, 1, 1, 1, 1, 1, 1, 1, 1, 1, 1, 1, 1, 1, 1, 1, 1, 1, 1, 1, 1, 1, 1, 1, 1, 1, 1, 1, 1, 1, 1, 1, 1, 1, 1, 1, 1, 1, 1, 1, 1, 1, 1, 1, 1, 1, 1, 1, 1, 1, 1, 1, 1, 1, 1, 1, 1, 1, 1, 1, 1, 1, 1, 1, 1, 1, 1, 1, 1, 1, 1, 1, 1, 1, 1, 1, 1, 1, 1, 1, 1, 1, 1, 1, 1, 1, 1, 1, 1, 1, 1, 1, 1, 1, 1, 1, 1, 1, 1, 1, 1, 1, 1, 1, 1, 1, 1, 1, 1, 1, 1, 1, 1, 1, 1, 1, 1, 1, 1, 1, 1, 1, 1, 1, 1, 1, 1, 1, 1, 1, 1, 1, 1, 1, 1, 1, 1, 1, 1, 1, 1, 1, 1, 1, 1, 1, 1, 1, 1, 1, 1, 1, 1, 1, 1, 1, 1, 1, 1, 1, 1, 1, 1, 1, 1, 1, 1, 1, 1, 1, 1, 1, 1, 1, 1, 1, 1, 1, 1, 1, 1, 1, 1, 1, 1, 1, 1, 1, 1, 1, 1, 1, 1, 1, 1, 1, 1, 1, 1, 1, 1, 1, 1, 1, 1, 1, 1, 1, 1, 1, 1, 1, 1, 1, 1, 1, 1, 1, 1, 1, 1, 1, 1, 1, 1, 1, 1, 1, 1, 1, 1, 1, 1, 1, 1, 1, 1, 1, 1, 1, 1, 1, 1, 1])
me_cylinder.polygons.foreach_set('material_index', [0, 0, 0, 0, 0, 0, 0, 0, 0, 0, 0, 0, 0, 0, 0, 0, 0, 0, 0, 0, 0, 0, 0, 0, 0, 0, 0, 0, 0, 0, 0, 0, 0, 0, 0, 0, 0, 0, 0, 0, 0, 0, 0, 0, 0, 0, 0, 0, 0, 0, 0, 0, 0, 0, 0, 0, 0, 0, 0, 1, 0, 0, 0, 0, 0, 0, 0, 0, 0, 0, 0, 0, 0, 0, 0, 0, 0, 0, 0, 0, 0, 0, 0, 0, 0, 0, 0, 0, 0, 0, 0, 0, 0, 0, 0, 0, 0, 0, 0, 0, 0, 0, 0, 0, 0, 0, 0, 0, 0, 0, 0, 0, 0, 0, 0, 0, 0, 0, 0, 0, 0, 0, 0, 0, 0, 0, 0, 0, 0, 0, 0, 0, 0, 0, 0, 0, 0, 0, 0, 0, 0, 0, 0, 0, 0, 0, 0, 0, 0, 0, 0, 0, 0, 0, 0, 0, 0, 0, 0, 0, 0, 0, 0, 0, 0, 0, 0, 0, 0, 0, 0, 0, 0, 0, 0, 0, 0, 0, 0, 0, 0, 0, 0, 0, 0, 0, 0, 0, 0, 0, 0, 0, 0, 0, 0, 0, 0, 0, 0, 0, 0, 0, 0, 0, 0, 0, 0, 0, 0, 0, 0, 0, 0, 0, 0, 0, 0, 0, 0, 0, 0, 0, 0, 0, 0, 0, 0, 0, 0, 0, 0, 0, 0, 0, 0, 0, 0, 0, 0, 0, 0, 0, 0, 0, 0, 0, 0, 0, 0, 0, 0, 0, 0, 0, 0, 0, 0, 0, 0, 0, 0, 0, 0, 0, 0, 0, 0, 0, 0, 0, 0, 0, 0, 0, 0, 0, 0, 0, 0, 0, 0, 0, 0, 0, 0, 0, 0, 0, 0, 0, 0, 0, 0, 0, 0, 0, 0, 0, 0, 0, 0, 0, 0, 0, 0, 0, 0, 0, 0, 0, 0, 0, 0, 0, 0, 0, 0, 0, 0, 0, 0, 0, 0, 0, 0, 0, 0, 0, 0, 0, 0, 0, 0, 0, 0, 0, 0, 0, 0, 0, 0, 0, 0, 0, 0, 0, 0, 0, 0, 0, 0, 0, 0, 0, 0, 0, 0, 0, 0, 0, 0, 0, 0, 0, 0, 0, 0, 0, 0, 0, 0, 0, 0, 0, 0, 0, 0, 0, 0, 0, 0, 0, 0, 0, 0, 0, 0, 0, 0, 0, 0, 0, 0, 0, 0, 0, 0, 0, 0, 0, 0, 0, 0, 0, 0, 0, 0, 0, 0, 0, 0, 0, 0, 0, 0, 0, 0, 0, 0, 0, 0, 0, 0, 0, 0, 0, 0, 0, 0, 0, 0, 0, 0, 0, 0, 0, 0, 0, 0, 0, 0, 0, 0, 0, 0, 0, 0, 0, 0, 0, 0, 0, 0, 0, 0, 0, 0, 0, 0, 0, 0, 0, 0, 0, 0, 0, 0, 0, 0, 0, 0, 0, 0, 0, 0, 0, 0, 0, 0, 0, 0, 0, 0, 0, 0, 0, 0, 0, 0, 0, 0, 0, 0, 0, 0, 0, 0, 0, 0, 0, 0, 0, 0, 0, 0, 0, 0, 0, 0, 0, 0, 0, 0, 0, 0, 0, 0, 0, 0, 0, 0, 0, 0, 0, 0, 0, 0, 0, 0, 0, 0, 0, 0, 0, 0, 0, 0, 0, 0, 0, 0, 0, 0, 0, 0, 0, 0, 0, 0, 0, 0, 0, 0, 0, 0, 0, 0, 1])
_uv = me_cylinder.uv_layers.new(name='UVMap')
_uv.uv.foreach_set('vector', [0.0, 0.0, 0.0, 0.0, 0.0, 0.0, 0.0, 0.0, 0.0, 0.0, 0.0, 0.0, 0.0, 0.0, 0.0, 0.0, 0.0, 0.0, 0.0, 0.0, 0.0, 0.0, 0.0, 0.0, 0.0, 0.0, 0.0, 0.0, 0.0, 0.0, 0.0, 0.0, 0.0, 0.0, 0.0, 0.0, 0.0, 0.0, 0.0, 0.0, 0.0, 0.0, 0.0, 0.0, 0.0, 0.0, 0.0, 0.0, 0.0, 0.0, 0.0, 0.0, 0.0, 0.0, 0.0, 0.0, 0.0, 0.0, 0.0, 0.0, 0.0, 0.0, 0.0, 0.0, 0.0, 0.0, 0.0, 0.0, 0.0, 0.0, 0.0, 0.0, 0.0, 0.0, 0.0, 0.0, 0.0, 0.0, 0.0, 0.0, 0.0, 0.0, 0.0, 0.0, 0.0, 0.0, 0.0, 0.0, 0.0, 0.0, 0.0, 0.0, 0.0, 0.0, 0.0, 0.0, 0.0, 0.0, 0.0, 0.0, 0.0, 0.0, 0.0, 0.0, 0.0, 0.0, 0.0, 0.0, 0.0, 0.0, 0.0, 0.0, 0.0, 0.0, 0.0, 0.0, 0.0, 0.0, 0.0, 0.0, 0.0, 0.0, 0.0, 0.0, 0.0, 0.0, 0.0, 0.0, 0.0, 0.0, 0.0, 0.0, 0.0, 0.0, 0.0, 0.0, 0.0, 0.0, 0.0, 0.0, 0.0, 0.0, 0.0, 0.0, 0.0, 0.0, 0.0, 0.0, 0.0, 0.0, 0.0, 0.0, 0.0, 0.0, 0.0, 0.0, 0.0, 0.0, 0.0, 0.0, 0.0, 0.0, 0.0, 0.0, 0.0, 0.0, 0.0, 0.0, 0.0, 0.0, 0.0, 0.0, 0.0, 0.0, 0.0, 0.0, 0.0, 0.0, 0.0, 0.0, 0.0, 0.0, 0.0, 0.0, 0.0, 0.0, 0.0, 0.0, 0.0, 0.0, 0.0, 0.0, 0.0, 0.0, 0.0, 0.0, 0.0, 0.0, 0.0, 0.0, 0.0, 0.0, 0.0, 0.0, 0.0, 0.0, 0.0, 0.0, 0.0, 0.0, 0.0, 0.0, 0.0, 0.0, 0.0, 0.0, 0.0, 0.0, 0.0, 0.0, 0.0, 0.0, 0.0, 0.0, 0.0, 0.0, 0.0, 0.0, 0.0, 0.0, 0.0, 0.0, 0.0, 0.0, 0.0, 0.0, 0.0, 0.0, 0.0, 0.0, 0.0, 0.0, 0.0, 0.0, 0.0, 0.0, 0.0, 0.0, 0.0, 0.0, 0.0, 0.0, 0.0, 0.0, 0.0, 0.0, 0.0, 0.0, 0.0, 0.0, 0.0, 0.0, 0.0, 0.0, 0.0, 0.0, 0.0, 0.0, 0.0, 0.0, 0.0, 0.0, 0.0, 0.0, 0.0, 0.0, 0.0, 0.0, 0.0, 0.0, 0.0, 0.0, 0.0, 0.0, 0.0, 0.0, 0.0, 0.0, 0.0, 0.0, 0.0, 0.0, 0.0, 0.0, 0.0, 0.0, 0.0, 0.0, 0.0, 0.0, 0.0, 0.0, 0.0, 0.0, 0.0, 0.0, 0.0, 0.0, 0.0, 0.0, 0.0, 0.0, 0.0, 0.0, 0.0, 0.0, 0.0, 0.0, 0.0, 0.0, 0.0, 0.0, 0.0, 0.0, 0.0, 0.0, 0.0, 0.0, 0.0, 0.0, 0.0, 0.0, 0.0, 0.0, 0.0, 0.0, 0.0, 0.0, 0.0, 0.0, 0.0, 0.0, 0.0, 0.0, 0.0, 0.0, 0.0, 0.0, 0.0, 0.0, 0.0, 0.0, 0.0, 0.0, 0.0, 0.0, 0.0, 0.0, 0.0, 0.0, 0.0, 0.0, 0.0, 0.0, 0.0, 0.0, 0.0, 0.0, 0.0, 0.0, 0.0, 0.0, 0.0, 0.0, 0.0, 0.0, 0.0, 0.0, 0.0, 0.0, 0.0, 0.0, 0.0, 0.0, 0.0, 0.0, 0.0, 0.0, 0.0, 0.0, 0.0, 0.0, 0.0, 0.0, 0.0, 0.0, 0.0, 0.0, 0.0, 0.0, 0.0, 0.0, 0.0, 0.0, 0.0, 0.0, 0.0, 0.0, 0.0, 0.0, 0.0, 0.0, 0.0, 0.0, 0.0, 0.0, 0.0, 0.0, 0.0, 0.0, 0.0, 0.0, 0.0, 0.0, 0.0, 0.0, 0.0, 0.0, 0.0, 0.0, 0.0, 0.0, 0.0, 0.0, 0.0, 0.0, 0.0, 0.0, 0.0, 0.0, 0.0, 0.0, 0.0, 0.0, 0.0, 0.0, 0.0, 0.0, 0.0, 0.0, 0.0, 0.0, 0.0, 0.0, 0.0, 0.0, 0.0, 0.0, 0.0, 0.0, 0.0, 0.0, 0.0, 0.0, 0.0, 0.0, 0.0, 0.0, 0.0, 0.0, 0.0, 0.0, 0.0, 0.0, 0.0, 0.0, 0.0, 0.0, 0.0, 0.0, 0.0, 0.0, 0.0, 0.0, 0.005096, 0.5004, 0.01252, 0.5982, 0.03371, 0.6938, 0.06891, 0.7804, 0.1157, 0.8578, 0.1733, 0.92, 0.2385, 0.9674, 0.3099, 0.9956, 0.3834, 1.006, 0.4578, 0.9958, 0.5285, 0.9678, 0.5945, 0.9205, 0.6515, 0.8584, 0.6993, 0.7812, 0.7338, 0.6946, 0.7561, 0.599, 0.7629, 0.5013, 0.7563, 0.4018, 0.7343, 0.3079, 0.6933, 0.2259, 0.6523, 0.1439, 0.5909, 0.0891, 0.5295, 0.03428, 0.4571, 0.01496, 0.3846, -0.004349, 0.311, 0.004218, 0.2395, 0.03394, 0.1743, 0.07952, 0.1165, 0.1433, 0.06956, 0.2188, 0.03416, 0.3071, 0.01275, 0.401, 0.0, 0.0, 0.0, 0.0, 0.0, 0.0, 0.0, 0.0, 0.0, 0.0, 0.0, 0.0, 0.0, 0.0, 0.0, 0.0, 0.0, 0.0, 0.0, 0.0, 0.0, 0.0, 0.0, 0.0, 0.0, 0.0, 0.0, 0.0, 0.0, 0.0, 0.0, 0.0, 0.0, 0.0, 0.0, 0.0, 0.0, 0.0, 0.0, 0.0, 0.0, 0.0, 0.0, 0.0, 0.0, 0.0, 0.0, 0.0, 0.0, 0.0, 0.0, 0.0, 0.0, 0.0, 0.0, 0.0, 0.0, 0.0, 0.0, 0.0, 0.0, 0.0, 0.0, 0.0, 0.0, 0.0, 0.0, 0.0, 0.0, 0.0, 0.0, 0.0, 0.0, 0.0, 0.0, 0.0, 0.0, 0.0, 0.0, 0.0, 0.0, 0.0, 0.0, 0.0, 0.0, 0.0, 0.0, 0.0, 0.0, 0.0, 0.0, 0.0, 0.0, 0.0, 0.0, 0.0, 0.0, 0.0, 0.0, 0.0, 0.0, 0.0, 0.0, 0.0, 0.0, 0.0, 0.0, 0.0, 0.0, 0.0, 0.0, 0.0, 0.0, 0.0, 0.0, 0.0, 0.0, 0.0, 0.0, 0.0, 0.0, 0.0, 0.0, 0.0, 0.0, 0.0, 0.0, 0.0, 0.0, 0.0, 0.0, 0.0, 0.0, 0.0, 0.0, 0.0, 0.0, 0.0, 0.0, 0.0, 0.0, 0.0, 0.0, 0.0, 0.0, 0.0, 0.0, 0.0, 0.0, 0.0, 0.0, 0.0, 0.0, 0.0, 0.0, 0.0, 0.0, 0.0, 0.0, 0.0, 0.0, 0.0, 0.0, 0.0, 0.0, 0.0, 0.0, 0.0, 0.0, 0.0, 0.0, 0.0, 0.0, 0.0, 0.0, 0.0, 0.0, 0.0, 0.0, 0.0, 0.0, 0.0, 0.0, 0.0, 0.0, 0.0, 0.0, 0.0, 0.0, 0.0, 0.0, 0.0, 0.0, 0.0, 0.0, 0.0, 0.0, 0.0, 0.0, 0.0, 0.0, 0.0, 0.0, 0.0, 0.0, 0.0, 0.0, 0.0, 0.0, 0.0, 0.0, 0.0, 0.0, 0.0, 0.0, 0.0, 0.0, 0.0, 0.0, 0.0, 0.0, 0.0, 0.0, 0.0, 0.0, 0.0, 0.0, 0.0, 0.0, 0.0, 0.0, 0.0, 0.0, 0.0, 0.0, 0.0, 0.0, 0.0, 0.0, 0.0, 0.0, 0.0, 0.0, 0.0, 0.0, 0.0, 0.0, 0.0, 0.0, 0.0, 0.0, 0.0, 0.0, 0.0, 0.0, 0.0, 0.0, 0.0, 0.0, 0.0, 0.0, 0.0, 0.0, 0.0, 0.0, 0.0, 0.0, 0.0, 0.0, 0.0, 0.0, 0.0, 0.0, 0.0, 0.0, 0.0, 0.0, 0.0, 0.0, 0.0, 0.0, 0.0, 0.0, 0.0, 0.0, 0.0, 0.0, 0.0, 0.0, 0.0, 0.0, 0.0, 0.0, 0.0, 0.0, 0.0, 0.0, 0.0, 0.0, 0.0, 0.0, 0.0, 0.0, 0.0, 0.0, 0.0, 0.0, 0.0, 0.0, 0.0, 0.0, 0.0, 0.0, 0.0, 0.0, 0.0, 0.0, 0.0, 0.0, 0.0, 0.0, 0.0, 0.0, 0.0, 0.0, 0.0, 0.0, 0.0, 0.0, 0.0, 0.0, 0.0, 0.0, 0.0, 0.0, 0.0, 0.0, 0.0, 0.0, 0.0, 0.0, 0.0, 0.0, 0.0, 0.0, 0.0, 0.0, 0.0, 0.0, 0.0, 0.0, 0.0, 0.0, 0.0, 0.0, 0.0, 0.0, 0.0, 0.0, 0.0, 0.0, 0.0, 0.0, 0.0, 0.0, 0.0, 0.0, 0.0, 0.0, 0.0, 0.0, 0.0, 0.0, 0.0, 0.0, 0.0, 0.0, 0.0, 0.0, 0.0, 0.0, 0.0, 0.0, 0.0, 0.0, 0.0, 0.0, 0.0, 0.0, 0.0, 0.0, 0.0, 0.0, 0.0, 0.0, 0.0, 0.0, 0.0, 0.0, 0.0, 0.0, 0.0, 0.0, 0.0, 0.0, 0.0, 0.0, 0.0, 0.0, 0.0, 0.0, 0.0, 0.0, 0.0, 0.0, 0.0, 0.0, 0.0, 0.0, 0.0, 0.0, 0.0, 0.0, 0.0, 0.0, 0.0, 0.0, 0.0, 0.0, 0.0, 0.0, 0.0, 0.0, 0.0, 0.0, 0.0, 0.0, 0.0, 0.0, 0.0, 0.0, 0.0, 0.0, 0.0, 0.0, 0.0, 0.0, 0.0, 0.0, 0.0, 0.0, 0.0, 0.0, 0.0, 0.0, 0.0, 0.0, 0.0, 0.0, 0.0, 0.0, 0.0, 0.0, 0.0, 0.0, 0.0, 0.0, 0.0, 0.0, 0.0, 0.0, 0.0, 0.0, 0.0, 0.0, 0.0, 0.0, 0.0, 0.0, 0.0, 0.0, 0.0, 0.0, 0.0, 0.0, 0.0, 0.0, 0.0, 0.0, 0.0, 0.0, 0.0, 0.0, 0.0, 0.0, 0.0, 0.0, 0.0, 0.0, 0.0, 0.0, 0.0, 0.0, 0.0, 0.0, 0.0, 0.0, 0.0, 0.0, 0.0, 0.0, 0.0, 0.0, 0.0, 0.0, 0.0, 0.0, 0.0, 0.0, 0.0, 0.0, 0.0, 0.0, 0.0, 0.0, 0.0, 0.0, 0.0, 0.0, 0.0, 0.0, 0.0, 0.0, 0.0, 0.0, 0.0, 0.0, 0.0, 0.0, 0.0, 0.0, 0.0, 0.0, 0.0, 0.0, 0.0, 0.0, 0.0, 0.0, 0.0, 0.0, 0.0, 0.0, 0.0, 0.0, 0.0, 0.0, 0.0, 0.0, 0.0, 0.0, 0.0, 0.0, 0.0, 0.0, 0.0, 0.0, 0.0, 0.0, 0.0, 0.0, 0.0, 0.0, 0.0, 0.0, 0.0, 0.0, 0.0, 0.0, 0.0, 0.0, 0.0, 0.0, 0.0, 0.0, 0.0, 0.0, 0.0, 0.0, 0.0, 0.0, 0.0, 0.0, 0.0, 0.0, 0.0, 0.0, 0.0, 0.0, 0.0, 0.0, 0.0, 0.0, 0.0, 0.0, 0.0, 0.0, 0.0, 0.0, 0.0, 0.0, 0.0, 0.0, 0.0, 0.0, 0.0, 0.0, 0.0, 0.0, 0.0, 0.0, 0.0, 0.0, 0.0, 0.0, 0.0, 0.0, 0.0, 0.0, 0.0, 0.0, 0.0, 0.0, 0.0, 0.0, 0.0, 0.0, 0.0, 0.0, 0.0, 0.0, 0.0, 0.0, 0.0, 0.0, 0.0, 0.0, 0.0, 0.0, 0.0, 0.0, 0.0, 0.0, 0.0, 0.0, 0.0, 0.0, 0.0, 0.0, 0.0, 0.0, 0.0, 0.0, 0.0, 0.0, 0.0, 0.0, 0.0, 0.0, 0.0, 0.0, 0.0, 0.0, 0.0, 0.0, 0.0, 0.0, 0.0, 0.0, 0.0, 0.0, 0.0, 0.0, 0.0, 0.0, 0.0, 0.0, 0.0, 0.0, 0.0, 0.0, 0.0, 0.0, 0.0, 0.0, 0.0, 0.0, 0.0, 0.0, 0.0, 0.0, 0.0, 0.0, 0.0, 0.0, 0.0, 0.0, 0.0, 0.0, 0.0, 0.0, 0.0, 0.0, 0.0, 0.0, 0.0, 0.0, 0.0, 0.0, 0.0, 0.0, 0.0, 0.0, 0.0, 0.0, 0.0, 0.0, 0.0, 0.0, 0.0, 0.0, 0.0, 0.0, 0.0, 0.0, 0.0, 0.0, 0.0, 0.0, 0.0, 0.0, 0.0, 0.0, 0.0, 0.0, 0.0, 0.0, 0.0, 0.0, 0.0, 0.0, 0.0, 0.0, 0.0, 0.0, 0.0, 0.0, 0.0, 0.0, 0.0, 0.0, 0.0, 0.0, 0.0, 0.0, 0.0, 0.0, 0.0, 0.0, 0.0, 0.0, 0.0, 0.0, 0.0, 0.0, 0.0, 0.0, 0.0, 0.0, 0.0, 0.0, 0.0, 0.0, 0.0, 0.0, 0.0, 0.0, 0.0, 0.0, 0.0, 0.0, 0.0, 0.0, 0.0, 0.0, 0.0, 0.0, 0.0, 0.0, 0.0, 0.0, 0.0, 0.0, 0.0, 0.0, 0.0, 0.0, 0.0, 0.0, 0.0, 0.0, 0.0, 0.0, 0.0, 0.0, 0.0, 0.0, 0.0, 0.0, 0.0, 0.0, 0.0, 0.0, 0.0, 0.0, 0.0, 0.0, 0.0, 0.0, 0.0, 0.0, 0.0, 0.0, 0.0, 0.0, 0.0, 0.0, 0.0, 0.0, 0.0, 0.0, 0.0, 0.0, 0.0, 0.0, 0.0, 0.0, 0.0, 0.0, 0.0, 0.0, 0.0, 0.0, 0.0, 0.0, 0.0, 0.0, 0.0, 0.0, 0.0, 0.0, 0.0, 0.0, 0.0, 0.0, 0.0, 0.0, 0.0, 0.0, 0.0, 0.0, 0.0, 0.0, 0.0, 0.0, 0.0, 0.0, 0.0, 0.0, 0.0, 0.0, 0.0, 0.0, 0.0, 0.0, 0.0, 0.0, 0.0, 0.0, 0.0, 0.0, 0.0, 0.0, 0.0, 0.0, 0.0, 0.0, 0.0, 0.0, 0.0, 0.0, 0.0, 0.0, 0.0, 0.0, 0.0, 0.0, 0.0, 0.0, 0.0, 0.0, 0.0, 0.0, 0.0, 0.0, 0.0, 0.0, 0.0, 0.0, 0.0, 0.0, 0.0, 0.0, 0.0, 0.0, 0.0, 0.0, 0.0, 0.0, 0.0, 0.0, 0.0, 0.0, 0.0, 0.0, 0.0, 0.0, 0.0, 0.0, 0.0, 0.0, 0.0, 0.0, 0.0, 0.0, 0.0, 0.0, 0.0, 0.0, 0.0, 0.0, 0.0, 0.0, 0.0, 0.0, 0.0, 0.0, 0.0, 0.0, 0.0, 0.0, 0.0, 0.0, 0.0, 0.0, 0.0, 0.0, 0.0, 0.0, 0.0, 0.0, 0.0, 0.0, 0.0, 0.0, 0.0, 0.0, 0.0, 0.0, 0.0, 0.0, 0.0, 0.0, 0.0, 0.0, 0.0, 0.0, 0.0, 0.0, 0.0, 0.0, 0.0, 0.0, 0.0, 0.0, 0.0, 0.0, 0.0, 0.0, 0.0, 0.0, 0.0, 0.0, 0.0, 0.0, 0.0, 0.0, 0.0, 0.0, 0.0, 0.0, 0.0, 0.0, 0.0, 0.0, 0.0, 0.0, 0.0, 0.0, 0.0, 0.0, 0.0, 0.0, 0.0, 0.0, 0.0, 0.0, 0.0, 0.0, 0.0, 0.0, 0.0, 0.0, 0.0, 0.0, 0.0, 0.0, 0.0, 0.0, 0.0, 0.0, 0.0, 0.0, 0.0, 0.0, 0.0, 0.0, 0.0, 0.0, 0.0, 0.0, 0.0, 0.0, 0.0, 0.0, 0.0, 0.0, 0.0, 0.0, 0.0, 0.0, 0.0, 0.0, 0.0, 0.0, 0.0, 0.0, 0.0, 0.0, 0.0, 0.0, 0.0, 0.0, 0.0, 0.0, 0.0, 0.0, 0.0, 0.0, 0.0, 0.0, 0.0, 0.0, 0.0, 0.0, 0.0, 0.0, 0.0, 0.0, 0.0, 0.0, 0.0, 0.0, 0.0, 0.0, 0.0, 0.0, 0.0, 0.0, 0.0, 0.0, 0.0, 0.0, 0.0, 0.0, 0.0, 0.0, 0.0, 0.0, 0.0, 0.0, 0.0, 0.0, 0.0, 0.0, 0.0, 0.0, 0.0, 0.0, 0.0, 0.0, 0.0, 0.0, 0.0, 0.0, 0.0, 0.0, 0.0, 0.0, 0.0, 0.0, 0.0, 0.0, 0.0, 0.0, 0.0, 0.0, 0.0, 0.0, 0.0, 0.0, 0.0, 0.0, 0.0, 0.0, 0.0, 0.0, 0.0, 0.0, 0.0, 0.0, 0.0, 0.0, 0.0, 0.0, 0.0, 0.0, 0.0, 0.0, 0.0, 0.0, 0.0, 0.0, 0.0, 0.0, 0.0, 0.0, 0.0, 0.0, 0.0, 0.0, 0.0, 0.0, 0.0, 0.0, 0.0, 0.0, 0.0, 0.0, 0.0, 0.0, 0.0, 0.0, 0.0, 0.0, 0.0, 0.0, 0.0, 0.0, 0.0, 0.0, 0.0, 0.0, 0.0, 0.0, 0.0, 0.0, 0.0, 0.0, 0.0, 0.0, 0.0, 0.0, 0.0, 0.0, 0.0, 0.0, 0.0, 0.0, 0.0, 0.0, 0.0, 0.0, 0.0, 0.0, 0.0, 0.0, 0.0, 0.0, 0.0, 0.0, 0.0, 0.0, 0.0, 0.0, 0.0, 0.0, 0.0, 0.0, 0.0, 0.0, 0.0, 0.0, 0.0, 0.0, 0.0, 0.0, 0.0, 0.0, 0.0, 0.0, 0.0, 0.0, 0.0, 0.0, 0.0, 0.0, 0.0, 0.0, 0.0, 0.0, 0.0, 0.0, 0.0, 0.0, 0.0, 0.0, 0.0, 0.0, 0.0, 0.0, 0.0, 0.0, 0.0, 0.0, 0.0, 0.0, 0.0, 0.0, 0.0, 0.0, 0.0, 0.0, 0.0, 0.0, 0.0, 0.0, 0.0, 0.0, 0.0, 0.0, 0.0, 0.0, 0.0, 0.0, 0.0, 0.0, 0.0, 0.0, 0.0, 0.0, 0.0, 0.0, 0.0, 0.0, 0.0, 0.0, 0.0, 0.0, 0.0, 0.0, 0.0, 0.0, 0.0, 0.0, 0.0, 0.0, 0.0, 0.0, 0.0, 0.0, 0.0, 0.0, 0.0, 0.0, 0.0, 0.0, 0.0, 0.0, 0.0, 0.0, 0.0, 0.0, 0.0, 0.0, 0.0, 0.0, 0.0, 0.0, 0.0, 0.0, 0.0, 0.0, 0.0, 0.0, 0.0, 0.0, 0.0, 0.0, 0.0, 0.0, 0.0, 0.0, 0.0, 0.0, 0.0, 0.0, 0.0, 0.0, 0.0, 0.0, 0.0, 0.0, 0.0, 0.0, 0.0, 0.0, 0.0, 0.0, 0.0, 0.0, 0.0, 0.0, 0.0, 0.0, 0.0, 0.0, 0.0, 0.0, 0.0, 0.0, 0.0, 0.0, 0.0, 0.0, 0.0, 0.0, 0.0, 0.0, 0.0, 0.0, 0.0, 0.0, 0.0, 0.0, 0.0, 0.0, 0.0, 0.0, 0.0, 0.0, 0.0, 0.0, 0.0, 0.0, 0.0, 0.0, 0.0, 0.0, 0.0, 0.0, 0.0, 0.0, 0.0, 0.0, 0.0, 0.0, 0.0, 0.0, 0.0, 0.0, 0.0, 0.0, 0.0, 0.0, 0.0, 0.0, 0.0, 0.0, 0.0, 0.0, 0.0, 0.0, 0.0, 0.0, 0.0, 0.0, 0.0, 0.0, 0.0, 0.0, 0.0, 0.0, 0.0, 0.0, 0.0, 0.0, 0.0, 0.0, 0.0, 0.0, 0.0, 0.0, 0.0, 0.0, 0.0, 0.0, 0.0, 0.0, 0.0, 0.0, 0.0, 0.0, 0.0, 0.0, 0.0, 0.0, 0.0, 0.0, 0.0, 0.0, 0.0, 0.0, 0.0, 0.0, 0.0, 0.0, 0.0, 0.0, 0.0, 0.0, 0.0, 0.0, 0.0, 0.0, 0.0, 0.0, 0.0, 0.0, 0.0, 0.0, 0.0, 0.0, 0.0, 0.0, 0.0, 0.0, 0.0, 0.0, 0.0, 0.0, 0.0, 0.0, 0.0, 0.0, 0.0, 0.0, 0.0, 0.0, 0.0, 0.0, 0.0, 0.0, 0.0, 0.0, 0.0, 0.0, 0.0, 0.0, 0.0, 0.0, 0.0, 0.0, 0.0, 0.0, 0.0, 0.0, 0.0, 0.0, 0.0, 0.0, 0.0, 0.0, 0.0, 0.0, 0.0, 0.0, 0.0, 0.0, 0.0, 0.0, 0.0, 0.0, 0.0, 0.0, 0.0, 0.0, 0.0, 0.0, 0.0, 0.0, 0.0, 0.0, 0.0, 0.0, 0.0, 0.0, 0.0, 0.0, 0.0, 0.0, 0.0, 0.0, 0.0, 0.0, 0.0, 0.0, 0.0, 0.0, 0.0, 0.0, 0.0, 0.0, 0.0, 0.0, 0.0, 0.0, 0.0, 0.0, 0.0, 0.0, 0.0, 0.0, 0.0, 0.0, 0.0, 0.0, 0.0, 0.0, 0.0, 0.0, 0.0, 0.0, 0.0, 0.0, 0.0, 0.0, 0.0, 0.0, 0.0, 0.0, 0.0, 0.0, 0.0, 0.0, 0.0, 0.0, 0.0, 0.0, 0.0, 0.0, 0.0, 0.0, 0.0, 0.0, 0.0, 0.0, 0.0, 0.0, 0.0, 0.0, 0.0, 0.0, 0.0, 0.0, 0.0, 0.0, 0.0, 0.0, 0.0, 0.0, 0.0, 0.0, 0.0, 0.0, 0.0, 0.0, 0.0, 0.0, 0.0, 0.0, 0.0, 0.0, 0.0, 0.0, 0.0, 0.0, 0.0, 0.0, 0.0, 0.0, 0.0, 0.0, 0.0, 0.0, 0.0, 0.0, 0.0, 0.0, 0.0, 0.0, 0.0, 0.0, 0.0, 0.0, 0.0, 0.0, 0.0, 0.0, 0.0, 0.0, 0.0, 0.0, 0.0, 0.0, 0.0, 0.0, 0.0, 0.0, 0.0, 0.0, 0.0, 0.0, 0.0, 0.0, 0.0, 0.0, 0.0, 0.0, 0.0, 0.0, 0.0, 0.0, 0.0, 0.0, 0.0, 0.0, 0.0, 0.0, 0.0, 0.0, 0.0, 0.0, 0.0, 0.0, 0.0, 0.0, 0.0, 0.0, 0.0, 0.0, 0.0, 0.0, 0.0, 0.0, 0.0, 0.0, 0.0, 0.0, 0.0, 0.0, 0.0, 0.0, 0.0, 0.0, 0.0, 0.0, 0.0, 0.0, 0.0, 0.0, 0.0, 0.0, 0.0, 0.0, 0.0, 0.0, 0.0, 0.0, 0.0, 0.0, 0.0, 0.0, 0.0, 0.0, 0.0, 0.0, 0.0, 0.0, 0.0, 0.0, 0.0, 0.0, 0.0, 0.0, 0.0, 0.0, 0.0, 0.0, 0.0, 0.0, 0.0, 0.0, 0.0, 0.0, 0.0, 0.0, 0.0, 0.0, 0.0, 0.0, 0.0, 0.0, 0.0, 0.0, 0.0, 0.0, 0.0, 0.0, 0.0, 0.0, 0.0, 0.0, 0.0, 0.0, 0.0, 0.0, 0.0, 0.0, 0.0, 0.0, 0.0, 0.0, 0.0, 0.0, 0.0, 0.0, 0.0, 0.0, 0.0, 0.0, 0.0, 0.0, 0.0, 0.0, 0.0, 0.0, 0.0, 0.0, 0.0, 0.0, 0.0, 0.0, 0.0, 0.0, 0.0, 0.0, 0.0, 0.0, 0.0, 0.0, 0.0, 0.0, 0.0, 0.0, 0.0, 0.0, 0.0, 0.0, 0.0, 0.0, 0.0, 0.0, 0.0, 0.0, 0.0, 0.0, 0.0, 0.0, 0.0, 0.0, 0.0, 0.0, 0.0, 0.0, 0.0, 0.0, 0.0, 0.0, 0.0, 0.0, 0.0, 0.0, 0.0, 0.0, 0.0, 0.0, 0.0, 0.0, 0.0, 0.0, 0.0, 0.0, 0.0, 0.0, 0.0, 0.0, 0.0, 0.0, 0.0, 0.0, 0.0, 0.0, 0.0, 0.0, 0.0, 0.0, 0.0, 0.0, 0.0, 0.0, 0.0, 0.0, 0.0, 0.0, 0.0, 0.0, 0.0, 0.0, 0.0, 0.0, 0.0, 0.0, 0.0, 0.0, 0.0, 0.0, 0.0, 0.0, 0.0, 0.0, 0.0, 0.0, 0.0, 0.0, 0.0, 0.0, 0.0, 0.0, 0.0, 0.0, 0.0, 0.0, 0.0, 0.0, 0.0, 0.0, 0.0, 0.0, 0.0, 0.0, 0.0, 0.0, 0.0, 0.0, 0.0, 0.0, 0.0, 0.0, 0.0, 0.0, 0.0, 0.0, 0.0, 0.0, 0.0, 0.0, 0.0, 0.0, 0.0, 0.0, 0.0, 0.0, 0.0, 0.0, 0.0, 0.0, 0.0, 0.0, 0.0, 0.0, 0.0, 0.0, 0.0, 0.0, 0.0, 0.0, 0.0, 0.0, 0.0, 0.0, 0.0, 0.0, 0.0, 0.0, 0.0, 0.0, 0.0, 0.0, 0.0, 0.0, 0.0, 0.0, 0.0, 0.0, 0.0, 0.0, 0.0, 0.0, 0.0, 0.0, 0.0, 0.0, 0.0, 0.0, 0.0, 0.0, 0.0, 0.0, 0.0, 0.0, 0.0, 0.0, 0.0, 0.0, 0.0, 0.0, 0.0, 0.0, 0.0, 0.0, 0.0, 0.0, 0.0, 0.0, 0.0, 0.0, 0.0, 0.0, 0.0, 0.0, 0.0, 0.0, 0.0, 0.0, 0.0, 0.0, 0.0, 0.0, 0.0, 0.0, 0.0, 0.0, 0.0, 0.0, 0.0, 0.0, 0.0, 0.0, 0.0, 0.0, 0.0, 0.0, 0.0, 0.0, 0.0, 0.0, 0.0, 0.0, 0.0, 0.0, 0.0, 0.0, 0.0, 0.0, 0.0, 0.0, 0.0, 0.0, 0.0, 0.0, 0.0, 0.0, 0.0, 0.0, 0.0, 0.0, 0.0, 0.0, 0.0, 0.0, 0.0, 0.0, 0.0, 0.0, 0.0, 0.0, 0.0, 0.0, 0.0, 0.0, 0.0, 0.0, 0.0, 0.0, 0.0, 0.0, 0.0, 0.0, 0.0, 0.0, 0.0, 0.0, 0.0, 0.0, 0.0, 0.0, 0.0, 0.0, 0.0, 0.0, 0.0, 0.0, 0.0, 0.0, 0.0, 0.0, 0.0, 0.0, 0.0, 0.0, 0.0, 0.0, 0.0, 0.0, 0.0, 0.0, 0.0, 0.0, 0.0, 0.0, 0.0, 0.0, 0.0, 0.0, 0.0, 0.0, 0.0, 0.0, 0.0, 0.0, 0.0, 0.0, 0.0, 0.0, 0.0, 0.0, 0.0, 0.0, 0.0, 0.0, 0.0, 0.0, 0.0, 0.0, 0.0, 0.0, 0.0, 0.0, 0.0, 0.0, 0.0, 0.0, 0.0, 0.0, 0.0, 0.0, 0.0, 0.0, 0.0, 0.0, 0.0, 0.0, 0.0, 0.0, 0.0, 0.0, 0.0, 0.0, 0.0, 0.0, 0.0, 0.0, 0.0, 0.0, 0.0, 0.0, 0.0, 0.0, 0.0, 0.0, 0.0, 0.0, 0.0, 0.0, 0.0, 0.0, 0.0, 0.0, 0.0, 0.0, 0.0, 0.0, 0.0, 0.0, 0.0, 0.0, 0.0, 0.0, 0.0, 0.0, 0.0, 0.0, 0.0, 0.0, 0.0, 0.0, 0.0, 0.0, 0.0, 0.0, 0.0, 0.0, 0.0, 0.0, 0.0, 0.0, 0.0, 0.0, 0.0, 0.0, 0.0, 0.0, 0.0, 0.0, 0.0, 0.0, 0.0, 0.0, 0.0, 0.0, 0.0, 0.0, 0.0, 0.0, 0.0, 0.0, 0.0, 0.0, 0.0, 0.0, 0.0, 0.0, 0.0, 0.0, 0.0, 0.0, 0.0, 0.0, 0.0, 0.0, 0.0, 0.0, 0.0, 0.0, 0.0, 0.0, 0.0, 0.0, 0.0, 0.0, 0.0, 0.0, 0.0, 0.0, 0.0, 0.0, 0.0, 0.0, 0.0, 0.0, 0.0, 0.0, 0.0, 0.0, 0.0, 0.0, 0.0, 0.0, 0.0, 0.0, 0.0, 0.0, 0.0, 0.0, 0.0, 0.0, 0.0, 0.0, 0.0, 0.0, 0.0, 0.0, 0.0, 0.0, 0.0, 0.0, 0.0, 0.0, 0.0, 0.0, 0.0, 0.0, 0.0, 0.0, 0.0, 0.0, 0.0, 0.0, 0.0, 0.0, 0.0, 0.0, 0.0, 0.0, 0.0, 0.0, 0.0, 0.0, 0.0, 0.0, 0.0, 0.0, 0.0, 0.0, 0.0, 0.0, 0.0, 0.0, 0.0, 0.0, 0.0, 0.0, 0.0, 0.0, 0.0, 0.0, 0.0, 0.0, 0.0, 0.0, 0.0, 0.0, 0.0, 0.0, 0.0, 0.0, 0.0, 0.0, 0.0, 0.0, 0.0, 0.0, 0.0, 0.0, 0.0, 0.0, 0.0, 0.0, 0.0, 0.0, 0.0, 0.0, 0.0, 0.0, 0.0, 0.0, 0.0, 0.0, 0.0, 0.0, 0.0, 0.0, 0.0, 0.0, 0.0, 0.0, 0.0, 0.0, 0.0, 0.0, 0.0, 0.0, 0.0, 0.0, 0.0, 0.0, 0.0, 0.0, 0.0, 0.0, 0.0, 0.0, 0.0, 0.0, 0.0, 0.0, 0.0, 0.0, 0.0, 0.0, 0.0, 0.0, 0.0, 0.0, 0.0, 0.0, 0.0, 0.0, 0.0, 0.0, 0.0, 0.0, 0.0, 0.0, 0.0, 0.0, 0.0, 0.0, 0.0, 0.0, 0.0, 0.0, 0.0, 0.0, 0.0, 0.0, 0.0, 0.0, 0.0, 0.0, 0.0, 0.0, 0.0, 0.0, 0.0, 0.0, 0.0, 0.0, 0.0, 0.0, 0.0, 0.0, 0.0, 0.0, 0.0, 0.0, 0.0, 0.0, 0.0, 0.0, 0.0, 0.0, 0.0, 0.0, 0.0, 0.0, 0.0, 0.0, 0.0, 0.0, 0.0, 0.0, 0.0, 0.0, 0.0, 0.0, 0.0, 0.0, 0.0, 0.0, 0.0, 0.0, 0.0, 0.0, 0.0, 0.0, 0.0, 0.0, 0.0, 0.0, 0.0, 0.0, 0.0, 0.0, 0.0, 0.0, 0.0, 0.0, 0.0, 0.0, 0.0, 0.0, 0.0, 0.0, 0.0, 0.0, 0.0, 0.0, 0.0, 0.0, 0.0, 0.0, 0.0, 0.0, 0.0, 0.0, 0.0, 0.0, 0.0, 0.0, 0.0, 0.0, 0.0, 0.0, 0.0, 0.0, 0.0, 0.0, 0.0, 0.0, 0.0, 0.0, 0.0, 0.0, 0.0, 0.0, 0.0, 0.0, 0.0, 0.0, 0.0, 0.0, 0.0, 0.0, 0.0, 0.0, 0.0, 0.0, 0.0, 0.0, 0.0, 0.0, 0.0, 0.0, 0.0, 0.0, 0.0, 0.0, 0.0, 0.0, 0.0, 0.0, 0.0, 0.0, 0.0, 0.0, 0.0, 0.0, 0.0, 0.0, 0.0, 0.0, 0.0, 0.0, 0.0, 0.0, 0.0, 0.0, 0.0, 0.0, 0.0, 0.0, 0.0, 0.0, 0.0, 0.0, 0.0, 0.0, 0.0, 0.0, 0.0, 0.0, 0.0, 0.0, 0.0, 0.0, 0.0, 0.0, 0.0, 0.0, 0.0, 0.0, 0.0, 0.0, 0.0, 0.0, 0.0, 0.0, 0.0, 0.0, 0.0, 0.0, 0.0, 0.0, 0.0, 0.0, 0.0, 0.0, 0.0, 0.0, 0.0, 0.0, 0.0, 0.0, 0.0, 0.0, 0.0, 0.0, 0.0, 0.0, 0.0, 0.0, 0.0, 0.0, 0.0, 0.0, 0.0, 0.0, 0.0, 0.0, 0.0, 0.0, 0.0, 0.0, 0.0, 0.0, 0.0, 0.0, 0.0, 0.0, 0.0, 0.0, 0.0, 0.0, 0.0, 0.0, 0.0, 0.0, 0.0, 0.0, 0.0, 0.0, 0.0, 0.0, 0.0, 0.0, 0.0, 0.0, 0.0, 0.0, 0.0, 0.0, 0.0, 0.0, 0.0, 0.0, 0.0, 0.0, 0.0, 0.0, 0.0, 0.0, 0.0, 0.0, 0.0, 0.0, 0.0, 0.0, 0.0, 0.0, 0.0, 0.0, 0.0, 0.0, 0.0, 0.0, 0.0, 0.0, 0.0, 0.0, 0.0, 0.0, 0.0, 0.0, 0.0, 0.0, 0.0, 0.0, 0.0, 0.0, 0.0, 0.0, 0.0, 0.0, 0.0, 0.0, 0.0, 0.0, 0.0, 0.0, 0.0, 0.0, 0.0, 0.0, 0.0, 0.0, 0.0, 0.0, 0.0, 0.0, 0.0, 0.0, 0.0, 0.0, 0.0, 0.0, 0.0, 0.0, 0.0, 0.0, 0.0, 0.0, 0.0, 0.0, 0.0, 0.0, 0.0, 0.0, 0.0, 0.0, 0.0, 0.0, 0.0, 0.0, 0.0, 0.0, 0.0, 0.0, 0.0, 0.0, 0.0, 0.0, 0.0, 0.0, 0.0, 0.0, 0.0, 0.0, 0.0, 0.0, 0.0, 0.0, 0.0, 0.0, 0.0, 0.0, 0.0, 0.0, 0.0, 0.0, 0.0, 0.0, 0.0, 0.0, 0.0, 0.0, 0.0, 0.0, 0.0, 0.0, 0.0, 0.0, 0.0, 0.0, 0.0, 0.0, 0.0, 0.0, 0.0, 0.0, 0.0, 0.0, 0.0, 0.0, 0.0, 0.0, 0.0, 0.0, 0.0, 0.0, 0.0, 0.0, 0.0, 0.0, 0.0, 0.0, 0.0, 0.0, 0.0, 0.0, 0.0, 0.0, 0.0, 0.0, 0.0, 0.0, 0.0, 0.0, 0.0, 0.0, 0.0, 0.0, 0.0, 0.0, 0.0, 0.0, 0.0, 0.0, 0.0, 0.0, 0.0, 0.0, 0.0, 0.0, 0.0, 0.0, 0.0, 0.0, 0.0, 0.0, 0.0, 0.0, 0.0, 0.0, 0.0, 0.0, 0.0, 0.0, 0.0, 0.0, 0.0, 0.0, 0.0, 0.0, 0.0, 0.0, 0.0, 0.0, 0.0, 0.0, 0.0, 0.0, 0.0, 0.0, 0.0, 0.0, 0.0, 0.0, 0.0, 0.0, 0.0, 0.0, 0.0, 0.0, 0.0, 0.0, 0.0, 0.0, 0.0, 0.0, 0.0, 0.0, 0.0, 0.0, 0.0, 0.0, 0.0, 0.0, 0.0, 0.0, 0.0, 0.0, 0.0, 0.0, 0.0, 0.0, 0.0, 0.0, 0.0, 0.0, 0.0, 0.0, 0.0, 0.0, 0.0, 0.0, 0.0, 0.0, 0.0, 0.0, 0.0, 0.0, 0.0, 0.0, 0.0, 0.0, 0.0, 0.0, 0.0, 0.0, 0.0, 0.0, 0.0, 0.0, 0.0, 0.0, 0.0, 0.0, 0.0, 0.0, 0.0, 0.0, 0.0, 0.0, 0.0, 0.0, 0.0, 0.0, 0.0, 0.0, 0.0, 0.0, 0.0, 0.0, 0.0, 0.0, 0.0, 0.0, 0.0, 0.0, 0.0, 0.0, 0.0, 0.0, 0.0, 0.0, 0.0, 0.0, 0.0, 0.0, 0.0, 0.0, 0.0, 0.0, 0.0, 0.0, 0.0, 0.0, 0.0, 0.0, 0.0, 0.0, 0.0, 0.0, 0.0, 0.0, 0.0, 0.0, 0.0, 0.0, 0.0, 0.0, 0.0, 0.0, 0.0, 0.0, 0.0, 0.0, 0.0, 0.0, 0.0, 0.0, 0.0, 0.0, 0.0, 0.0, 0.0, 0.0, 0.0, 0.0, 0.0, 0.0, 0.0, 0.0, 0.0, 0.0, 0.0, 0.0, 0.0, 0.0, 0.0, 0.0, 0.0, 0.0, 0.0, 0.0, 0.0, 0.0, 0.0, 0.0, 0.0, 0.0, 0.0, 0.0, 0.0, 0.0, 0.0, 0.0, 0.0, 0.0, 0.0, 0.0, 0.0, 0.0, 0.0, 0.0, 0.0, 0.0, 0.0, 0.0, 0.0, 0.0, 0.0, 0.0, 0.0, 0.0, 0.0, 0.0, 0.0, 0.0, 0.0, 0.0, 0.0, 0.0, 0.0, 0.0, 0.0, 0.0, 0.0, 0.0, 0.0, 0.0, 0.0, 0.0, 0.0, 0.0, 0.0, 0.0, 0.0, 0.0, 0.0, 0.0, 0.0, 0.0, 0.0, 0.0, 0.0, 0.0, 0.0, 0.0, 0.0, 0.0, 0.0, 0.0, 0.0, 0.0, 0.0, 0.0, 0.0, 0.0, 0.0, 0.0, 0.0, 0.0, 0.0, 0.0, 0.0, 0.0, 0.0, 0.0, 0.0, 0.0, 0.0, 0.0, 0.0, 0.0, 0.0, 0.0, 0.0, 0.0, 0.0, 0.0, 0.0, 0.0, 0.0, 0.0, 0.0, 0.0, 0.0, 0.0, 0.0, 0.0, 0.0, 0.0, 0.0, 0.0, 0.0, 0.0, 0.0, 0.0, 0.0, 0.0, 0.0, 0.0, 0.0, 0.0, 0.0, 0.0, 0.0, 0.0, 0.0, 0.0, 0.0, 0.0, 0.0, 0.0, 0.0, 0.0, 0.0, 0.0, 0.0, 0.0, 0.0, 0.0, 0.0, 0.0, 0.0, 0.0, 0.0, 0.0, 0.0, 0.0, 0.0, 0.0, 0.0, 0.0, 0.0, 0.0, 0.0, 0.0, 0.0, 0.0, 0.0, 0.0, 0.0, 0.0, 0.0, 0.0, 0.0, 0.0, 0.0, 0.0, 0.0, 0.0, 0.0, 0.0, 0.0, 0.0, 0.0, 0.0, 0.0, 0.0, 0.0, 0.0, 0.0, 0.0, 0.0, 0.0, 0.0, 0.0, 0.0, 0.0, 0.0, 0.0, 0.0, 0.0, 0.0, 0.0, 0.0, 0.0, 0.0, 0.0, 0.0, 0.0, 0.0, 0.0, 0.0, 0.0, 0.0, 0.0, 0.0, 0.0, 0.0, 0.0, 0.0, 0.0, 0.0, 0.0, 0.0, 0.0, 0.0, 0.0, 0.0, 0.0, 0.0, 0.0, 0.0, 0.0, 0.0, 0.0, 0.0, 0.0, 0.0, 0.0, 0.0, 0.0, 0.0, 0.0, 0.0, 0.0, 0.0, 0.0, 0.0, 0.0, 0.0, 0.0, 0.0, 0.0, 0.0, 0.0, 0.0, 0.0, 0.0, 0.0, 0.0, 0.0, 0.0, 0.0, 0.0, 0.0, 0.0, 0.0, 0.0, 0.0, 0.0, 0.0, 0.0, 0.0, 0.0, 0.0, 0.0, 0.0, 0.0, 0.0, 0.0, 0.0, 0.0, 0.0, 0.0, 0.0, 0.0, 0.0, 0.0, 0.0, 0.0, 0.0, 0.0, 0.0, 0.0, 0.0, 0.0, 0.0, 0.0, 0.0, 0.0, 0.0, 0.0, 0.0, 0.0, 0.0, 0.0, 0.0, 0.0, 0.0, 0.0, 0.0, 0.0, 0.0, 0.0, 0.0, 0.0, 0.0, 0.0, 0.0, 0.0, 0.0, 0.0, 0.0, 0.0, 0.0, 0.0, 0.0, 0.0, 0.0, 0.0, 0.0, 0.0, 0.0, 0.0, 0.0, 0.0, 0.0, 0.0, 0.0, 0.0, 0.0, 0.0, 0.0, 0.0, 0.0, 0.0, 0.0, 0.0, 0.0, 0.0, 0.0, 0.0, 0.0, 0.0, 0.0, 0.0, 0.0, 0.0, 0.0, 0.0, 0.0, 0.0, 0.0, 0.0, 0.0, 0.0, 0.0, 0.0, 0.0, 0.0, 0.0, 0.0, 0.0, 0.0, 0.0, 0.0, 0.0, 0.0, 0.0, 0.0, 0.0, 0.0, 0.0, 0.0, 0.0, 0.0, 0.0, 0.0, 0.0, 0.0, 0.0, 0.0, 0.0, 0.0, 0.0, 0.0, 0.0, 0.0, 0.0, 0.0, 0.0, 0.0, 0.0, 0.0, 0.0, 0.0, 0.0, 0.0, 0.0, 0.0, 0.0, 0.0, 0.0, 0.0, 0.0, 0.0, 0.0, 0.0, 0.0, 0.0, 0.0, 0.0, 0.0, 0.0, 0.0, 0.0, 0.0, 0.0, 0.0, 0.0, 0.0, 0.0, 0.0, 0.0, 0.0, 0.0, 0.0, 0.0, 0.0, 0.0, 0.0, 0.0, 0.0, 0.0, 0.0, 0.0, 0.0, 0.0, 0.0, 0.0, 0.0, 0.0, 0.0, 0.0, 0.0, 0.0, 0.0, 0.0, 0.0, 0.0, 0.0, 0.0, 0.0, 0.0, 0.0, 0.0, 0.0, 0.0, 0.0, 0.0, 0.0, 0.0, 0.0, 0.0, 0.0, 0.0, 0.0, 0.0, 0.0, 0.0, 0.0, 0.0, 0.0, 0.0, 0.0, 0.0, 0.0, 0.0, 0.0, 0.0, 0.0, 0.0, 0.0, 0.0, 0.0, 0.0, 0.0, 0.0, 0.0, 0.0, 0.0, 0.0, 0.0, 0.0, 0.0, 0.0, 0.0, 0.0, 0.0, 0.0, 0.0, 0.0, 0.0, 0.0, 0.0, 0.0, 0.0, 0.0, 0.0, 0.0, 0.0, 0.0, 0.0, 0.0, 0.0, 0.0, 0.0, 0.0, 0.0, 0.0, 0.0, 0.0, 0.0, 0.0, 0.0, 0.0, 0.0, 0.0, 0.0, 0.0, 0.0, 0.0, 0.0, 0.0, 0.0, 0.0, 0.0, 0.0, 0.0, 0.0, 0.0, 0.0, 0.0, 0.0, 0.0, 0.0, 0.0, 0.0, 0.0, 0.0, 0.0, 0.0, 0.0, 0.0, 0.0, 0.0, 0.0, 0.0, 0.0, 0.0, 0.0, 0.0, 0.0, 0.0, 0.0, 0.0, 0.0, 0.0, 0.0, 0.0, 0.0, 0.0, 0.0, 0.0, 0.0, 0.0, 0.0, 0.0, 0.0, 0.0, 0.0, 0.0, 0.0, 0.0, 0.0, 0.0, 0.0, 0.0, 0.0, 0.0, 0.0, 0.0, 0.0, 0.0, 0.0, 0.0, 0.0, 0.0, 0.0, 0.0, 0.0, 0.0, 0.0, 0.0, 0.0, 0.0, 0.0, 0.0, 0.0, 0.0, 0.0, 0.0, 0.0, 0.0, 0.0, 0.0, 0.0, 0.0, 0.0, 0.0, 0.0, 0.0, 0.0, 0.0, 0.0, 0.0, 0.0, 0.0, 0.0, 0.0, 0.0, 0.0, 0.0, 0.0, 0.0, 0.0, 0.0, 0.0, 0.0, 0.0, 0.0, 0.0, 0.0, 0.0, 0.0, 0.0, 0.0, 0.0, 0.0, 0.0, 0.0, 0.0, 0.0, 0.0, 0.0, 0.0, 0.0, 0.0, 0.0, 0.0, 0.0, 0.0, 0.0, 0.0, 0.0, 0.0, 0.0, 0.0, 0.0, 0.0, 0.0, 0.0, 0.0, 0.0, 0.0, 0.0, 0.0, 0.0, 0.0, 0.0, 0.0, 0.0, 0.0, 0.0, 0.0, 0.0, 0.0, 0.0, 0.0, 0.0, 0.0, 0.0, 0.0, 0.0, 0.0, 0.0, 0.0, 0.0, 0.0, 0.0, 0.0, 0.0, 0.0, 0.0, 0.0, 0.0, 0.0, 0.0, 0.0, 0.0, 0.0, 0.0, 0.0, 0.0, 0.0, 0.0, 0.0, 0.0, 0.0, 0.0, 0.0, 0.0, 0.0, 0.0, 0.0, 0.0, 0.0, 0.0, 0.0, 0.0, 0.0, 0.0, 0.0, 0.0, 0.0, 0.0, 0.0, 0.0, 0.0, 0.0, 0.0, 0.0, 0.0, 0.0, 0.0, 0.0, 0.0, 0.0, 0.0, 0.0, 0.0, 0.0, 0.0, 0.0, 0.0, 0.0, 0.0, 0.0, 0.0, 0.0, 0.0, 0.0, 0.0, 0.0, 0.0, 0.0, 0.0, 0.0, 0.0, 0.0, 0.0, 0.0, 0.0, 0.0, 0.0, 0.0, 0.0, 0.0, 0.0, 0.0, 0.0, 0.0, 0.0, 0.0, 0.0, 0.0, 0.0, 0.0, 0.0, 0.0, 0.0, 0.0, 0.0, 0.0, 0.0, 0.0, 0.0, 0.0, 0.0, 0.0, 0.0, 0.0, 0.0, 0.0, 0.0, 0.0, 0.0, 0.0, 0.0, 0.0, 0.0, 0.0, 0.0, 0.0, 0.0, 0.0, 0.0, 0.0, 0.0, 0.0, 0.0, 0.0, 0.0, 0.0, 0.0, 0.0, 0.0, 0.0, 0.0, 0.0, 0.0, 0.0, 0.0, 0.0, 0.0, 0.0, 0.0, 0.0, 0.0, 0.0, 0.0, 0.0, 0.0, 0.0, 0.0, 0.0, 0.0, 0.0, 0.0, 0.0, 0.0, 0.0, 0.0, 0.0, 0.0, 0.0, 0.0, 0.0, 0.0, 0.0, 0.0, 0.0, 0.0, 0.0, 0.0, 0.0, 0.0, 0.0, 0.0, 0.0, 0.0, 0.0, 0.0, 0.0, 0.0, 0.0, 0.0, 0.0, 0.0, 0.0, 0.0, 0.0, 0.0, 0.0, 0.0, 0.0, 0.0, 0.0, 0.0, 0.0, 0.0, 0.0, 0.0, 0.0, 0.0, 0.0, 0.0, 0.0, 0.0, 0.0, 0.0, 0.0, 0.0, 0.0, 0.0, 0.0, 0.0, 0.0, 0.0, 0.0, 0.0, 0.0, 0.0, 0.0, 0.0, 0.0, 0.0, 0.0, 0.0, 0.0, 0.0, 0.0, 0.0, 0.0, 0.0, 0.0, 0.0, 0.0, 0.0, 0.0, 0.0, 0.0, 0.0, 0.0, 0.0, 0.0, 0.0, 0.0, 0.0, 0.0, 0.0, 0.0, 0.0, 0.0, 0.0, 0.0, 0.0, 0.0, 0.0, 0.0, 0.0, 0.0, 0.0, 0.0, 0.0, 0.0, 0.0, 0.0, 0.0, 0.0, 0.0, 0.0, 0.0, 0.0, 0.0, 0.0, 0.0, 0.0, 0.0, 0.0, 0.0, 0.0, 0.0, 0.0, 0.0, 0.0, 0.0, 0.0, 0.0, 0.0, 0.0, 0.0, 0.0, 0.0, 0.0, 0.0, 0.0, 0.0, 0.0, 0.0, 0.0, 0.0, 0.005096, 0.5004, 0.01252, 0.5982, 0.03371, 0.6938, 0.06891, 0.7804, 0.1157, 0.8578, 0.1733, 0.92, 0.2385, 0.9674, 0.3099, 0.9956, 0.3834, 1.006, 0.4578, 0.9958, 0.5285, 0.9678, 0.5945, 0.9205, 0.6515, 0.8584, 0.6993, 0.7812, 0.7338, 0.6946, 0.7561, 0.599, 0.7629, 0.5013, 0.7563, 0.4018, 0.7343, 0.3079, 0.6933, 0.2259, 0.6523, 0.1439, 0.5909, 0.0891, 0.5295, 0.03428, 0.4571, 0.01496, 0.3846, -0.004349, 0.311, 0.004218, 0.2395, 0.03394, 0.1743, 0.07952, 0.1165, 0.1433, 0.06956, 0.2188, 0.03416, 0.3071, 0.01275, 0.401])
me_cylinder.materials.append(mat_base)
me_cylinder.materials.append(mat_net)
me_cylinder.use_remesh_preserve_volume = False
me_cylinder.use_remesh_preserve_attributes = False
me_cylinder.use_mirror_vertex_groups = False
me_cylinder.update()

# ---- objects
ob_cylinder = bpy.data.objects.new('Cylinder', me_cylinder)
ob_lamp = bpy.data.objects.new('Lamp', light_lamp)
ob_camera = bpy.data.objects.new('Camera', cam_camera)

# ---- transforms, parenting, visibility, modifiers, constraints
ob_cylinder.location = (3.5, 0.0, 0.0)
ob_cylinder.rotation_euler = (0.0, 1.571, 0.0)
ob_cylinder.lineart.crease_threshold = 0.0
_m = ob_cylinder.modifiers.new('Auto Smooth', 'NODES')
_m.node_group = ng_auto_smooth
_gi = [s.identifier for s in ng_auto_smooth.interface.items_tree if s.item_type == 'SOCKET' and s.in_out == 'INPUT']
_m[_gi[1]] = 1.047  # Angle
ob_lamp.location = (4.076, 1.005, 5.904)
ob_lamp.rotation_euler = (0.6503, 0.05522, 1.866)
ob_lamp.lock_rotations_4d = False
ob_lamp.empty_display_type = 'ARROWS'
ob_lamp.color = (0.0, 0.0, 0.0, 0.0)
ob_lamp.lineart.crease_threshold = 0.0
ob_camera.location = (7.481, -6.508, 5.344)
ob_camera.rotation_euler = (1.109, 0.0, 0.8149)
ob_camera.lock_rotations_4d = False
ob_camera.empty_display_type = 'ARROWS'
ob_camera.color = (0.0, 0.0, 0.0, 0.0)
ob_camera.display_type = 'WIRE'
ob_camera.lineart.crease_threshold = 0.0

# ---- collection membership
col_collection_1.objects.link(ob_cylinder)
col_collection_1.objects.link(ob_lamp)
col_collection_1.objects.link(ob_camera)

# ---- scene / render settings (as saved in the file)
scene.camera = ob_camera
scene.frame_start = 1; scene.frame_end = 250; scene.frame_set(1)
scene.render.engine = 'BLENDER_EEVEE_NEXT'
scene.render.resolution_percentage = 50
scene.render.dither_intensity = 0.0
scene.cycles.use_denoising = False
scene.cycles.samples = 128
scene.cycles.sampling_pattern = 'TABULATED_SOBOL'
scene.cycles.light_sampling_threshold = 0.0
scene.cycles.use_adaptive_sampling = False
scene.cycles.use_light_tree = False
scene.cycles.blur_glossy = 0.0
scene.cycles.sample_clamp_indirect = 0.0
scene.view_settings.view_transform = 'Standard'
bpy.context.view_layer.update()
